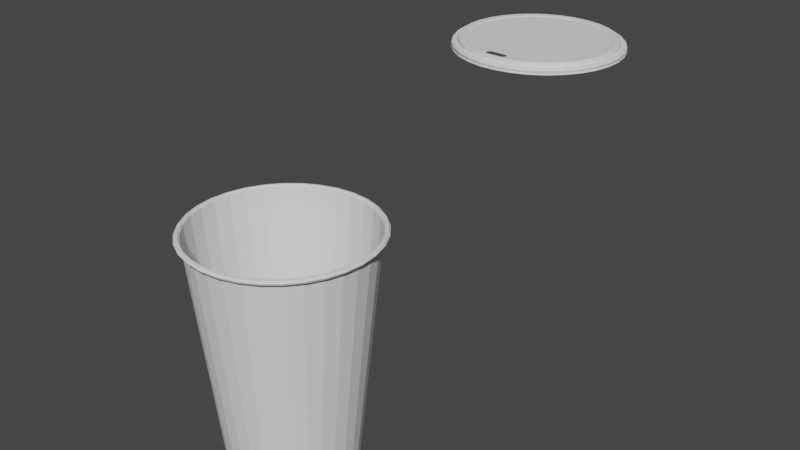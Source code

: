 # Source: CostaCup_V1.0.blend  (saved by Blender 2.92.15; exported with 4.5.12 LTS)
import bpy
from mathutils import Matrix  # noqa: F401  (used for matrix-valued properties, if any)

bpy.ops.wm.read_factory_settings(use_empty=True)
scene = bpy.context.scene
scene.name = 'Scene'

# ---- collections
col_collection = bpy.data.collections.new('Collection'); scene.collection.children.link(col_collection)

# ---- world
world_world = bpy.data.worlds.new('World'); scene.world = world_world
world_world.use_nodes = True; world_world.node_tree.nodes.clear()
_N = world_world.node_tree.nodes; _L = world_world.node_tree.links
n0 = _N.new('ShaderNodeOutputWorld'); n0.name = 'World Output'; n0.location = (300, 300)
n1 = _N.new('ShaderNodeBackground'); n1.name = 'Background'; n1.location = (10, 300)
n1.inputs[0].default_value = (0.05088, 0.05088, 0.05088, 1.0)
_L.new(n1.outputs[0], n0.inputs[0])
n0.is_active_output = True
world_world.color = (0.05088, 0.05088, 0.05088)
world_world.use_sun_shadow = False
world_world.sun_shadow_jitter_overblur = 0.0

# ---- meshes
me_cylinder_001 = bpy.data.meshes.new('Cylinder.001')
me_cylinder_001.from_pydata([(-2.78, 0.7831, -1.645), (-2.78, 1.135, 1.479), (-2.627, 0.7681, -1.645), (-2.558, 1.113, 1.479), (-2.48, 0.7235, -1.645), (-2.345, 1.049, 1.479), (-2.345, 0.6511, -1.645), (-2.149, 0.9439, 1.479), (-2.226, 0.5538, -1.645), (-1.977, 0.8028, 1.479), (-2.129, 0.4351, -1.645), (-1.836, 0.6307, 1.479), (-2.056, 0.2997, -1.645), (-1.731, 0.4344, 1.479), (-2.012, 0.1528, -1.645), (-1.666, 0.2215, 1.479), (-1.997, 5.406e-08, -1.645), (-1.644, -1.344e-08, 1.479), (-2.012, -0.1528, -1.645), (-1.666, -0.2215, 1.479), (-2.056, -0.2997, -1.645), (-1.731, -0.4344, 1.479), (-2.129, -0.4351, -1.645), (-1.836, -0.6307, 1.479), (-2.226, -0.5538, -1.645), (-1.977, -0.8028, 1.479), (-2.345, -0.6511, -1.645), (-2.149, -0.9439, 1.479), (-2.48, -0.7235, -1.645), (-2.345, -1.049, 1.479), (-2.627, -0.7681, -1.645), (-2.558, -1.113, 1.479), (-2.78, -0.7831, -1.645), (-2.78, -1.135, 1.479), (-2.932, -0.7681, -1.645), (-3.001, -1.113, 1.479), (-3.079, -0.7235, -1.645), (-3.214, -1.049, 1.479), (-3.215, -0.6511, -1.645), (-3.41, -0.9439, 1.479), (-3.333, -0.5538, -1.645), (-3.582, -0.8028, 1.479), (-3.431, -0.4351, -1.645), (-3.724, -0.6307, 1.479), (-3.503, -0.2997, -1.645), (-3.829, -0.4344, 1.479), (-3.548, -0.1528, -1.645), (-3.893, -0.2215, 1.479), (-3.563, 7.546e-07, -1.645), (-3.915, 9.971e-07, 1.479), (-3.548, 0.1528, -1.645), (-3.893, 0.2215, 1.479), (-3.503, 0.2997, -1.645), (-3.829, 0.4344, 1.479), (-3.431, 0.4351, -1.645), (-3.724, 0.6307, 1.479), (-3.333, 0.5538, -1.645), (-3.582, 0.8028, 1.479), (-3.215, 0.6511, -1.645), (-3.41, 0.9439, 1.479), (-3.079, 0.7235, -1.645), (-3.214, 1.049, 1.479), (-2.932, 0.7681, -1.645), (-3.001, 1.113, 1.479), (-2.78, 0.8094, -1.645), (-2.622, 0.7938, -1.645), (-2.47, 0.7477, -1.645), (-2.33, 0.673, -1.645), (-2.207, 0.5723, -1.645), (-2.107, 0.4497, -1.645), (-2.032, 0.3097, -1.645), (-1.986, 0.1579, -1.645), (-1.97, 5.887e-08, -1.645), (-1.986, -0.1579, -1.645), (-2.032, -0.3097, -1.645), (-2.107, -0.4497, -1.645), (-2.207, -0.5723, -1.645), (-2.33, -0.673, -1.645), (-2.47, -0.7477, -1.645), (-2.622, -0.7938, -1.645), (-2.78, -0.8094, -1.645), (-2.938, -0.7938, -1.645), (-3.089, -0.7477, -1.645), (-3.229, -0.673, -1.645), (-3.352, -0.5723, -1.645), (-3.453, -0.4497, -1.645), (-3.527, -0.3097, -1.645), (-3.573, -0.1579, -1.645), (-3.589, 7.793e-07, -1.645), (-3.573, 0.1579, -1.645), (-3.527, 0.3097, -1.645), (-3.453, 0.4497, -1.645), (-3.352, 0.5723, -1.645), (-3.229, 0.673, -1.645), (-3.089, 0.7477, -1.645), (-2.938, 0.7938, -1.645), (-2.78, 0.8094, -1.645), (-2.622, 0.7938, -1.645), (-2.47, 0.7477, -1.645), (-2.33, 0.673, -1.645), (-2.207, 0.5723, -1.645), (-2.107, 0.4497, -1.645), (-2.032, 0.3097, -1.645), (-1.986, 0.1579, -1.645), (-1.97, 5.887e-08, -1.645), (-1.986, -0.1579, -1.645), (-2.032, -0.3097, -1.645), (-2.107, -0.4497, -1.645), (-2.207, -0.5723, -1.645), (-2.33, -0.673, -1.645), (-2.47, -0.7477, -1.645), (-2.622, -0.7938, -1.645), (-2.78, -0.8094, -1.645), (-2.938, -0.7938, -1.645), (-3.089, -0.7477, -1.645), (-3.229, -0.673, -1.645), (-3.352, -0.5723, -1.645), (-3.453, -0.4497, -1.645), (-3.527, -0.3097, -1.645), (-3.573, -0.1579, -1.645), (-3.589, 7.793e-07, -1.645), (-3.573, 0.1579, -1.645), (-3.527, 0.3097, -1.645), (-3.453, 0.4497, -1.645), (-3.352, 0.5723, -1.645), (-3.229, 0.673, -1.645), (-3.089, 0.7477, -1.645), (-2.938, 0.7938, -1.645), (-2.78, 0.7628, -1.548), (-2.631, 0.7482, -1.548), (-2.488, 0.7048, -1.548), (-2.356, 0.6343, -1.548), (-2.24, 0.5394, -1.548), (-2.145, 0.4238, -1.548), (-2.075, 0.2919, -1.548), (-2.032, 0.1488, -1.548), (-2.017, 5.676e-08, -1.548), (-2.032, -0.1488, -1.548), (-2.075, -0.2919, -1.548), (-2.145, -0.4238, -1.548), (-2.24, -0.5394, -1.548), (-2.356, -0.6343, -1.548), (-2.488, -0.7048, -1.548), (-2.631, -0.7482, -1.548), (-2.78, -0.7628, -1.548), (-2.928, -0.7482, -1.548), (-3.072, -0.7048, -1.548), (-3.203, -0.6343, -1.548), (-3.319, -0.5394, -1.548), (-3.414, -0.4238, -1.548), (-3.484, -0.2919, -1.548), (-3.528, -0.1488, -1.548), (-3.542, 7.392e-07, -1.548), (-3.528, 0.1488, -1.548), (-3.484, 0.2919, -1.548), (-3.414, 0.4238, -1.548), (-3.319, 0.5394, -1.548), (-3.203, 0.6343, -1.548), (-3.072, 0.7048, -1.548), (-2.928, 0.7482, -1.548), (-2.78, 1.155, 1.5), (-2.554, 1.132, 1.5), (-2.338, 1.067, 1.5), (-2.138, 0.9601, 1.5), (-1.963, 0.8165, 1.5), (-1.82, 0.6415, 1.5), (-1.713, 0.4419, 1.5), (-1.647, 0.2253, 1.5), (-1.625, -1.596e-08, 1.5), (-1.647, -0.2253, 1.5), (-1.713, -0.4419, 1.5), (-1.82, -0.6415, 1.5), (-1.963, -0.8165, 1.5), (-2.138, -0.9601, 1.5), (-2.338, -1.067, 1.5), (-2.554, -1.132, 1.5), (-2.78, -1.155, 1.5), (-3.005, -1.132, 1.5), (-3.222, -1.067, 1.5), (-3.421, -0.9601, 1.5), (-3.596, -0.8165, 1.5), (-3.74, -0.6415, 1.5), (-3.846, -0.4419, 1.5), (-3.912, -0.2253, 1.5), (-3.934, 1.012e-06, 1.5), (-3.912, 0.2253, 1.5), (-3.846, 0.4419, 1.5), (-3.74, 0.6415, 1.5), (-3.596, 0.8165, 1.5), (-3.421, 0.9601, 1.5), (-3.222, 1.067, 1.5), (-3.005, 1.132, 1.5), (-2.78, 1.184, 1.496), (-2.549, 1.162, 1.496), (-2.326, 1.094, 1.496), (-2.122, 0.9848, 1.496), (-1.942, 0.8375, 1.496), (-1.795, 0.658, 1.496), (-1.685, 0.4533, 1.496), (-1.618, 0.2311, 1.496), (-1.595, -2.194e-08, 1.496), (-1.618, -0.2311, 1.496), (-1.685, -0.4533, 1.496), (-1.795, -0.658, 1.496), (-1.942, -0.8375, 1.496), (-2.122, -0.9848, 1.496), (-2.326, -1.094, 1.496), (-2.549, -1.162, 1.496), (-2.78, -1.184, 1.496), (-3.011, -1.162, 1.496), (-3.233, -1.094, 1.496), (-3.438, -0.9848, 1.496), (-3.617, -0.8375, 1.496), (-3.764, -0.658, 1.496), (-3.874, -0.4533, 1.496), (-3.941, -0.2311, 1.496), (-3.964, 1.032e-06, 1.496), (-3.941, 0.2311, 1.496), (-3.874, 0.4533, 1.496), (-3.764, 0.658, 1.496), (-3.617, 0.8375, 1.496), (-3.438, 0.9848, 1.496), (-3.233, 1.094, 1.496), (-3.011, 1.162, 1.496), (-2.78, 1.204, 1.472), (-2.545, 1.18, 1.472), (-2.319, 1.112, 1.472), (-2.111, 1.001, 1.472), (-1.929, 0.851, 1.472), (-1.779, 0.6686, 1.472), (-1.668, 0.4606, 1.472), (-1.599, 0.2348, 1.472), (-1.576, -2.626e-08, 1.472), (-1.599, -0.2348, 1.472), (-1.668, -0.4606, 1.472), (-1.779, -0.6686, 1.472), (-1.929, -0.851, 1.472), (-2.111, -1.001, 1.472), (-2.319, -1.112, 1.472), (-2.545, -1.18, 1.472), (-2.78, -1.204, 1.472), (-3.014, -1.18, 1.472), (-3.24, -1.112, 1.472), (-3.448, -1.001, 1.472), (-3.631, -0.851, 1.472), (-3.78, -0.6686, 1.472), (-3.892, -0.4606, 1.472), (-3.96, -0.2348, 1.472), (-3.983, 1.045e-06, 1.472), (-3.96, 0.2348, 1.472), (-3.892, 0.4606, 1.472), (-3.78, 0.6686, 1.472), (-3.631, 0.851, 1.472), (-3.448, 1.001, 1.472), (-3.24, 1.112, 1.472), (-3.014, 1.18, 1.472), (-2.78, 1.19, 1.447), (-2.548, 1.167, 1.447), (-2.324, 1.099, 1.447), (-2.119, 0.9893, 1.447), (-1.938, 0.8413, 1.447), (-1.79, 0.661, 1.447), (-1.68, 0.4553, 1.447), (-1.613, 0.2321, 1.447), (-1.59, -2.349e-08, 1.447), (-1.613, -0.2321, 1.447), (-1.68, -0.4553, 1.447), (-1.79, -0.661, 1.447), (-1.938, -0.8413, 1.447), (-2.119, -0.9893, 1.447), (-2.324, -1.099, 1.447), (-2.548, -1.167, 1.447), (-2.78, -1.19, 1.447), (-3.012, -1.167, 1.447), (-3.235, -1.099, 1.447), (-3.441, -0.9893, 1.447), (-3.621, -0.8413, 1.447), (-3.769, -0.661, 1.447), (-3.879, -0.4553, 1.447), (-3.947, -0.2321, 1.447), (-3.969, 1.036e-06, 1.447), (-3.947, 0.2321, 1.447), (-3.879, 0.4553, 1.447), (-3.769, 0.661, 1.447), (-3.621, 0.8413, 1.447), (-3.441, 0.9893, 1.447), (-3.235, 1.099, 1.447), (-3.012, 1.167, 1.447), (-2.78, 1.139, 1.435), (-2.557, 1.117, 1.435), (-2.344, 1.053, 1.435), (-2.147, 0.9474, 1.435), (-1.974, 0.8057, 1.435), (-1.832, 0.633, 1.435), (-1.727, 0.436, 1.435), (-1.662, 0.2223, 1.435), (-1.64, -1.282e-08, 1.435), (-1.662, -0.2223, 1.435), (-1.727, -0.436, 1.435), (-1.832, -0.633, 1.435), (-1.974, -0.8057, 1.435), (-2.147, -0.9474, 1.435), (-2.344, -1.053, 1.435), (-2.557, -1.117, 1.435), (-2.78, -1.139, 1.435), (-3.002, -1.117, 1.435), (-3.216, -1.053, 1.435), (-3.413, -0.9474, 1.435), (-3.585, -0.8057, 1.435), (-3.727, -0.633, 1.435), (-3.832, -0.436, 1.435), (-3.897, -0.2223, 1.435), (-3.919, 1.001e-06, 1.435), (-3.897, 0.2223, 1.435), (-3.832, 0.436, 1.435), (-3.727, 0.633, 1.435), (-3.585, 0.8057, 1.435), (-3.413, 0.9474, 1.435), (-3.216, 1.053, 1.435), (-3.002, 1.117, 1.435)], [], [(64, 1, 3, 65), (65, 3, 5, 66), (66, 5, 7, 67), (67, 7, 9, 68), (68, 9, 11, 69), (69, 11, 13, 70), (70, 13, 15, 71), (71, 15, 17, 72), (72, 17, 19, 73), (73, 19, 21, 74), (74, 21, 23, 75), (75, 23, 25, 76), (76, 25, 27, 77), (77, 27, 29, 78), (78, 29, 31, 79), (79, 31, 33, 80), (80, 33, 35, 81), (81, 35, 37, 82), (82, 37, 39, 83), (83, 39, 41, 84), (84, 41, 43, 85), (85, 43, 45, 86), (86, 45, 47, 87), (87, 47, 49, 88), (88, 49, 51, 89), (89, 51, 53, 90), (90, 53, 55, 91), (91, 55, 57, 92), (92, 57, 59, 93), (93, 59, 61, 94), (94, 61, 63, 95), (95, 63, 1, 64), (38, 40, 148, 147), (97, 96, 64, 65), (98, 97, 65, 66), (99, 98, 66, 67), (100, 99, 67, 68), (101, 100, 68, 69), (102, 101, 69, 70), (103, 102, 70, 71), (104, 103, 71, 72), (105, 104, 72, 73), (106, 105, 73, 74), (107, 106, 74, 75), (108, 107, 75, 76), (109, 108, 76, 77), (110, 109, 77, 78), (111, 110, 78, 79), (112, 111, 79, 80), (113, 112, 80, 81), (114, 113, 81, 82), (115, 114, 82, 83), (116, 115, 83, 84), (117, 116, 84, 85), (118, 117, 85, 86), (119, 118, 86, 87), (120, 119, 87, 88), (121, 120, 88, 89), (122, 121, 89, 90), (123, 122, 90, 91), (124, 123, 91, 92), (125, 124, 92, 93), (126, 125, 93, 94), (127, 126, 94, 95), (96, 127, 95, 64), (2, 0, 96, 97), (4, 2, 97, 98), (6, 4, 98, 99), (8, 6, 99, 100), (10, 8, 100, 101), (12, 10, 101, 102), (14, 12, 102, 103), (16, 14, 103, 104), (18, 16, 104, 105), (20, 18, 105, 106), (22, 20, 106, 107), (24, 22, 107, 108), (26, 24, 108, 109), (28, 26, 109, 110), (30, 28, 110, 111), (32, 30, 111, 112), (34, 32, 112, 113), (36, 34, 113, 114), (38, 36, 114, 115), (40, 38, 115, 116), (42, 40, 116, 117), (44, 42, 117, 118), (46, 44, 118, 119), (48, 46, 119, 120), (50, 48, 120, 121), (52, 50, 121, 122), (54, 52, 122, 123), (56, 54, 123, 124), (58, 56, 124, 125), (60, 58, 125, 126), (62, 60, 126, 127), (0, 62, 127, 96), (128, 129, 130, 131, 132, 133, 134, 135, 136, 137, 138, 139, 140, 141, 142, 143, 144, 145, 146, 147, 148, 149, 150, 151, 152, 153, 154, 155, 156, 157, 158, 159), (12, 14, 135, 134), (40, 42, 149, 148), (14, 16, 136, 135), (42, 44, 150, 149), (16, 18, 137, 136), (44, 46, 151, 150), (18, 20, 138, 137), (46, 48, 152, 151), (20, 22, 139, 138), (48, 50, 153, 152), (22, 24, 140, 139), (50, 52, 154, 153), (24, 26, 141, 140), (52, 54, 155, 154), (26, 28, 142, 141), (0, 2, 129, 128), (54, 56, 156, 155), (28, 30, 143, 142), (2, 4, 130, 129), (56, 58, 157, 156), (30, 32, 144, 143), (4, 6, 131, 130), (58, 60, 158, 157), (32, 34, 145, 144), (6, 8, 132, 131), (60, 62, 159, 158), (34, 36, 146, 145), (8, 10, 133, 132), (62, 0, 128, 159), (36, 38, 147, 146), (10, 12, 134, 133), (5, 3, 161, 162), (23, 21, 170, 171), (41, 39, 179, 180), (59, 57, 188, 189), (15, 13, 166, 167), (33, 31, 175, 176), (51, 49, 184, 185), (7, 5, 162, 163), (25, 23, 171, 172), (43, 41, 180, 181), (61, 59, 189, 190), (17, 15, 167, 168), (35, 33, 176, 177), (53, 51, 185, 186), (9, 7, 163, 164), (27, 25, 172, 173), (45, 43, 181, 182), (63, 61, 190, 191), (19, 17, 168, 169), (37, 35, 177, 178), (55, 53, 186, 187), (11, 9, 164, 165), (29, 27, 173, 174), (47, 45, 182, 183), (3, 1, 160, 161), (1, 63, 191, 160), (21, 19, 169, 170), (39, 37, 178, 179), (57, 55, 187, 188), (13, 11, 165, 166), (31, 29, 174, 175), (49, 47, 183, 184), (191, 190, 222, 223), (178, 177, 209, 210), (165, 164, 196, 197), (160, 191, 223, 192), (179, 178, 210, 211), (166, 165, 197, 198), (180, 179, 211, 212), (167, 166, 198, 199), (181, 180, 212, 213), (168, 167, 199, 200), (182, 181, 213, 214), (169, 168, 200, 201), (183, 182, 214, 215), (170, 169, 201, 202), (184, 183, 215, 216), (171, 170, 202, 203), (185, 184, 216, 217), (172, 171, 203, 204), (186, 185, 217, 218), (173, 172, 204, 205), (187, 186, 218, 219), (174, 173, 205, 206), (161, 160, 192, 193), (188, 187, 219, 220), (175, 174, 206, 207), (162, 161, 193, 194), (189, 188, 220, 221), (176, 175, 207, 208), (163, 162, 194, 195), (190, 189, 221, 222), (177, 176, 208, 209), (164, 163, 195, 196), (213, 212, 244, 245), (200, 199, 231, 232), (214, 213, 245, 246), (201, 200, 232, 233), (215, 214, 246, 247), (202, 201, 233, 234), (216, 215, 247, 248), (203, 202, 234, 235), (217, 216, 248, 249), (204, 203, 235, 236), (218, 217, 249, 250), (205, 204, 236, 237), (219, 218, 250, 251), (206, 205, 237, 238), (193, 192, 224, 225), (220, 219, 251, 252), (207, 206, 238, 239), (194, 193, 225, 226), (221, 220, 252, 253), (208, 207, 239, 240), (195, 194, 226, 227), (222, 221, 253, 254), (209, 208, 240, 241), (196, 195, 227, 228), (223, 222, 254, 255), (210, 209, 241, 242), (197, 196, 228, 229), (192, 223, 255, 224), (211, 210, 242, 243), (198, 197, 229, 230), (212, 211, 243, 244), (199, 198, 230, 231), (248, 247, 279, 280), (235, 234, 266, 267), (249, 248, 280, 281), (236, 235, 267, 268), (250, 249, 281, 282), (237, 236, 268, 269), (251, 250, 282, 283), (238, 237, 269, 270), (225, 224, 256, 257), (252, 251, 283, 284), (239, 238, 270, 271), (226, 225, 257, 258), (253, 252, 284, 285), (240, 239, 271, 272), (227, 226, 258, 259), (254, 253, 285, 286), (241, 240, 272, 273), (228, 227, 259, 260), (255, 254, 286, 287), (242, 241, 273, 274), (229, 228, 260, 261), (224, 255, 287, 256), (243, 242, 274, 275), (230, 229, 261, 262), (244, 243, 275, 276), (231, 230, 262, 263), (245, 244, 276, 277), (232, 231, 263, 264), (246, 245, 277, 278), (233, 232, 264, 265), (247, 246, 278, 279), (234, 233, 265, 266), (283, 282, 314, 315), (270, 269, 301, 302), (257, 256, 288, 289), (284, 283, 315, 316), (271, 270, 302, 303), (258, 257, 289, 290), (285, 284, 316, 317), (272, 271, 303, 304), (259, 258, 290, 291), (286, 285, 317, 318), (273, 272, 304, 305), (260, 259, 291, 292), (287, 286, 318, 319), (274, 273, 305, 306), (261, 260, 292, 293), (256, 287, 319, 288), (275, 274, 306, 307), (262, 261, 293, 294), (276, 275, 307, 308), (263, 262, 294, 295), (277, 276, 308, 309), (264, 263, 295, 296), (278, 277, 309, 310), (265, 264, 296, 297), (279, 278, 310, 311), (266, 265, 297, 298), (280, 279, 311, 312), (267, 266, 298, 299), (281, 280, 312, 313), (268, 267, 299, 300), (282, 281, 313, 314), (269, 268, 300, 301)])
_uv = me_cylinder_001.uv_layers.new(name='UVMap')
_uv.uv.foreach_set('vector', [1.0, 0.5, 1.0, 1.0, 0.9688, 1.0, 0.9688, 0.5, 0.9688, 0.5, 0.9688, 1.0, 0.9375, 1.0, 0.9375, 0.5, 0.9375, 0.5, 0.9375, 1.0, 0.9062, 1.0, 0.9062, 0.5, 0.9062, 0.5, 0.9062, 1.0, 0.875, 1.0, 0.875, 0.5, 0.875, 0.5, 0.875, 1.0, 0.8438, 1.0, 0.8438, 0.5, 0.8438, 0.5, 0.8438, 1.0, 0.8125, 1.0, 0.8125, 0.5, 0.8125, 0.5, 0.8125, 1.0, 0.7812, 1.0, 0.7812, 0.5, 0.7812, 0.5, 0.7812, 1.0, 0.75, 1.0, 0.75, 0.5, 0.75, 0.5, 0.75, 1.0, 0.7188, 1.0, 0.7188, 0.5, 0.7188, 0.5, 0.7188, 1.0, 0.6875, 1.0, 0.6875, 0.5, 0.6875, 0.5, 0.6875, 1.0, 0.6562, 1.0, 0.6562, 0.5, 0.6562, 0.5, 0.6562, 1.0, 0.625, 1.0, 0.625, 0.5, 0.625, 0.5, 0.625, 1.0, 0.5938, 1.0, 0.5938, 0.5, 0.5938, 0.5, 0.5938, 1.0, 0.5625, 1.0, 0.5625, 0.5, 0.5625, 0.5, 0.5625, 1.0, 0.5312, 1.0, 0.5312, 0.5, 0.5312, 0.5, 0.5312, 1.0, 0.5, 1.0, 0.5, 0.5, 0.5, 0.5, 0.5, 1.0, 0.4688, 1.0, 0.4688, 0.5, 0.4688, 0.5, 0.4688, 1.0, 0.4375, 1.0, 0.4375, 0.5, 0.4375, 0.5, 0.4375, 1.0, 0.4062, 1.0, 0.4062, 0.5, 0.4062, 0.5, 0.4062, 1.0, 0.375, 1.0, 0.375, 0.5, 0.375, 0.5, 0.375, 1.0, 0.3438, 1.0, 0.3438, 0.5, 0.3438, 0.5, 0.3438, 1.0, 0.3125, 1.0, 0.3125, 0.5, 0.3125, 0.5, 0.3125, 1.0, 0.2812, 1.0, 0.2812, 0.5, 0.2812, 0.5, 0.2812, 1.0, 0.25, 1.0, 0.25, 0.5, 0.25, 0.5, 0.25, 1.0, 0.2188, 1.0, 0.2188, 0.5, 0.2188, 0.5, 0.2188, 1.0, 0.1875, 1.0, 0.1875, 0.5, 0.1875, 0.5, 0.1875, 1.0, 0.1562, 1.0, 0.1562, 0.5, 0.1562, 0.5, 0.1562, 1.0, 0.125, 1.0, 0.125, 0.5, 0.125, 0.5, 0.125, 1.0, 0.09375, 1.0, 0.09375, 0.5, 0.09375, 0.5, 0.09375, 1.0, 0.0625, 1.0, 0.0625, 0.5, 0.0625, 0.5, 0.0625, 1.0, 0.03125, 1.0, 0.03125, 0.5, 0.03125, 0.5, 0.03125, 1.0, 0.0, 1.0, 0.0, 0.5, 0.621, 0.05691, 0.5858, 0.08579, 0.5858, 0.08579, 0.621, 0.05691, 0.7968, 0.4854, 0.75, 0.49, 0.75, 0.49, 0.7968, 0.4854, 0.8418, 0.4717, 0.7968, 0.4854, 0.7968, 0.4854, 0.8418, 0.4717, 0.8833, 0.4496, 0.8418, 0.4717, 0.8418, 0.4717, 0.8833, 0.4496, 0.9197, 0.4197, 0.8833, 0.4496, 0.8833, 0.4496, 0.9197, 0.4197, 0.9496, 0.3833, 0.9197, 0.4197, 0.9197, 0.4197, 0.9496, 0.3833, 0.9717, 0.3418, 0.9496, 0.3833, 0.9496, 0.3833, 0.9717, 0.3418, 0.9854, 0.2968, 0.9717, 0.3418, 0.9717, 0.3418, 0.9854, 0.2968, 0.99, 0.25, 0.9854, 0.2968, 0.9854, 0.2968, 0.99, 0.25, 0.9854, 0.2032, 0.99, 0.25, 0.99, 0.25, 0.9854, 0.2032, 0.9717, 0.1582, 0.9854, 0.2032, 0.9854, 0.2032, 0.9717, 0.1582, 0.9496, 0.1167, 0.9717, 0.1582, 0.9717, 0.1582, 0.9496, 0.1167, 0.9197, 0.08029, 0.9496, 0.1167, 0.9496, 0.1167, 0.9197, 0.08029, 0.8833, 0.05045, 0.9197, 0.08029, 0.9197, 0.08029, 0.8833, 0.05045, 0.8418, 0.02827, 0.8833, 0.05045, 0.8833, 0.05045, 0.8418, 0.02827, 0.7968, 0.01461, 0.8418, 0.02827, 0.8418, 0.02827, 0.7968, 0.01461, 0.75, 0.01, 0.7968, 0.01461, 0.7968, 0.01461, 0.75, 0.01, 0.7032, 0.01461, 0.75, 0.01, 0.75, 0.01, 0.7032, 0.01461, 0.6582, 0.02827, 0.7032, 0.01461, 0.7032, 0.01461, 0.6582, 0.02827, 0.6167, 0.05045, 0.6582, 0.02827, 0.6582, 0.02827, 0.6167, 0.05045, 0.5803, 0.08029, 0.6167, 0.05045, 0.6167, 0.05045, 0.5803, 0.08029, 0.5504, 0.1167, 0.5803, 0.08029, 0.5803, 0.08029, 0.5504, 0.1167, 0.5283, 0.1582, 0.5504, 0.1167, 0.5504, 0.1167, 0.5283, 0.1582, 0.5146, 0.2032, 0.5283, 0.1582, 0.5283, 0.1582, 0.5146, 0.2032, 0.51, 0.25, 0.5146, 0.2032, 0.5146, 0.2032, 0.51, 0.25, 0.5146, 0.2968, 0.51, 0.25, 0.51, 0.25, 0.5146, 0.2968, 0.5283, 0.3418, 0.5146, 0.2968, 0.5146, 0.2968, 0.5283, 0.3418, 0.5504, 0.3833, 0.5283, 0.3418, 0.5283, 0.3418, 0.5504, 0.3833, 0.5803, 0.4197, 0.5504, 0.3833, 0.5504, 0.3833, 0.5803, 0.4197, 0.6167, 0.4496, 0.5803, 0.4197, 0.5803, 0.4197, 0.6167, 0.4496, 0.6582, 0.4717, 0.6167, 0.4496, 0.6167, 0.4496, 0.6582, 0.4717, 0.7032, 0.4854, 0.6582, 0.4717, 0.6582, 0.4717, 0.7032, 0.4854, 0.75, 0.49, 0.7032, 0.4854, 0.7032, 0.4854, 0.75, 0.49, 0.7953, 0.4778, 0.75, 0.4822, 0.75, 0.49, 0.7968, 0.4854, 0.8389, 0.4645, 0.7953, 0.4778, 0.7968, 0.4854, 0.8418, 0.4717, 0.879, 0.4431, 0.8389, 0.4645, 0.8418, 0.4717, 0.8833, 0.4496, 0.9142, 0.4142, 0.879, 0.4431, 0.8833, 0.4496, 0.9197, 0.4197, 0.9431, 0.379, 0.9142, 0.4142, 0.9197, 0.4197, 0.9496, 0.3833, 0.9645, 0.3389, 0.9431, 0.379, 0.9496, 0.3833, 0.9717, 0.3418, 0.9778, 0.2953, 0.9645, 0.3389, 0.9717, 0.3418, 0.9854, 0.2968, 0.9822, 0.25, 0.9778, 0.2953, 0.9854, 0.2968, 0.99, 0.25, 0.9778, 0.2047, 0.9822, 0.25, 0.99, 0.25, 0.9854, 0.2032, 0.9645, 0.1611, 0.9778, 0.2047, 0.9854, 0.2032, 0.9717, 0.1582, 0.9431, 0.121, 0.9645, 0.1611, 0.9717, 0.1582, 0.9496, 0.1167, 0.9142, 0.08579, 0.9431, 0.121, 0.9496, 0.1167, 0.9197, 0.08029, 0.879, 0.05691, 0.9142, 0.08579, 0.9197, 0.08029, 0.8833, 0.05045, 0.8389, 0.03545, 0.879, 0.05691, 0.8833, 0.05045, 0.8418, 0.02827, 0.7953, 0.02224, 0.8389, 0.03545, 0.8418, 0.02827, 0.7968, 0.01461, 0.75, 0.01778, 0.7953, 0.02224, 0.7968, 0.01461, 0.75, 0.01, 0.7047, 0.02224, 0.75, 0.01778, 0.75, 0.01, 0.7032, 0.01461, 0.6611, 0.03545, 0.7047, 0.02224, 0.7032, 0.01461, 0.6582, 0.02827, 0.621, 0.05691, 0.6611, 0.03545, 0.6582, 0.02827, 0.6167, 0.05045, 0.5858, 0.08579, 0.621, 0.05691, 0.6167, 0.05045, 0.5803, 0.08029, 0.5569, 0.121, 0.5858, 0.08579, 0.5803, 0.08029, 0.5504, 0.1167, 0.5355, 0.1611, 0.5569, 0.121, 0.5504, 0.1167, 0.5283, 0.1582, 0.5222, 0.2047, 0.5355, 0.1611, 0.5283, 0.1582, 0.5146, 0.2032, 0.5178, 0.25, 0.5222, 0.2047, 0.5146, 0.2032, 0.51, 0.25, 0.5222, 0.2953, 0.5178, 0.25, 0.51, 0.25, 0.5146, 0.2968, 0.5355, 0.3389, 0.5222, 0.2953, 0.5146, 0.2968, 0.5283, 0.3418, 0.5569, 0.379, 0.5355, 0.3389, 0.5283, 0.3418, 0.5504, 0.3833, 0.5858, 0.4142, 0.5569, 0.379, 0.5504, 0.3833, 0.5803, 0.4197, 0.621, 0.4431, 0.5858, 0.4142, 0.5803, 0.4197, 0.6167, 0.4496, 0.6611, 0.4645, 0.621, 0.4431, 0.6167, 0.4496, 0.6582, 0.4717, 0.7047, 0.4778, 0.6611, 0.4645, 0.6582, 0.4717, 0.7032, 0.4854, 0.75, 0.4822, 0.7047, 0.4778, 0.7032, 0.4854, 0.75, 0.49, 0.75, 0.4822, 0.7953, 0.4778, 0.8389, 0.4645, 0.879, 0.4431, 0.9142, 0.4142, 0.9431, 0.379, 0.9645, 0.3389, 0.9778, 0.2953, 0.9822, 0.25, 0.9778, 0.2047, 0.9645, 0.1611, 0.9431, 0.121, 0.9142, 0.08579, 0.879, 0.05691, 0.8389, 0.03545, 0.7953, 0.02224, 0.75, 0.01778, 0.7047, 0.02224, 0.6611, 0.03545, 0.621, 0.05691, 0.5858, 0.08579, 0.5569, 0.121, 0.5355, 0.1611, 0.5222, 0.2047, 0.5178, 0.25, 0.5222, 0.2953, 0.5355, 0.3389, 0.5569, 0.379, 0.5858, 0.4142, 0.621, 0.4431, 0.6611, 0.4645, 0.7047, 0.4778, 0.9645, 0.3389, 0.9778, 0.2953, 0.9778, 0.2953, 0.9645, 0.3389, 0.5858, 0.08579, 0.5569, 0.121, 0.5569, 0.121, 0.5858, 0.08579, 0.9778, 0.2953, 0.9822, 0.25, 0.9822, 0.25, 0.9778, 0.2953, 0.5569, 0.121, 0.5355, 0.1611, 0.5355, 0.1611, 0.5569, 0.121, 0.9822, 0.25, 0.9778, 0.2047, 0.9778, 0.2047, 0.9822, 0.25, 0.5355, 0.1611, 0.5222, 0.2047, 0.5222, 0.2047, 0.5355, 0.1611, 0.9778, 0.2047, 0.9645, 0.1611, 0.9645, 0.1611, 0.9778, 0.2047, 0.5222, 0.2047, 0.5178, 0.25, 0.5178, 0.25, 0.5222, 0.2047, 0.9645, 0.1611, 0.9431, 0.121, 0.9431, 0.121, 0.9645, 0.1611, 0.5178, 0.25, 0.5222, 0.2953, 0.5222, 0.2953, 0.5178, 0.25, 0.9431, 0.121, 0.9142, 0.08579, 0.9142, 0.08579, 0.9431, 0.121, 0.5222, 0.2953, 0.5355, 0.3389, 0.5355, 0.3389, 0.5222, 0.2953, 0.9142, 0.08579, 0.879, 0.05691, 0.879, 0.05691, 0.9142, 0.08579, 0.5355, 0.3389, 0.5569, 0.379, 0.5569, 0.379, 0.5355, 0.3389, 0.879, 0.05691, 0.8389, 0.03545, 0.8389, 0.03545, 0.879, 0.05691, 0.75, 0.4822, 0.7953, 0.4778, 0.7953, 0.4778, 0.75, 0.4822, 0.5569, 0.379, 0.5858, 0.4142, 0.5858, 0.4142, 0.5569, 0.379, 0.8389, 0.03545, 0.7953, 0.02224, 0.7953, 0.02224, 0.8389, 0.03545, 0.7953, 0.4778, 0.8389, 0.4645, 0.8389, 0.4645, 0.7953, 0.4778, 0.5858, 0.4142, 0.621, 0.4431, 0.621, 0.4431, 0.5858, 0.4142, 0.7953, 0.02224, 0.75, 0.01778, 0.75, 0.01778, 0.7953, 0.02224, 0.8389, 0.4645, 0.879, 0.4431, 0.879, 0.4431, 0.8389, 0.4645, 0.621, 0.4431, 0.6611, 0.4645, 0.6611, 0.4645, 0.621, 0.4431, 0.75, 0.01778, 0.7047, 0.02224, 0.7047, 0.02224, 0.75, 0.01778, 0.879, 0.4431, 0.9142, 0.4142, 0.9142, 0.4142, 0.879, 0.4431, 0.6611, 0.4645, 0.7047, 0.4778, 0.7047, 0.4778, 0.6611, 0.4645, 0.7047, 0.02224, 0.6611, 0.03545, 0.6611, 0.03545, 0.7047, 0.02224, 0.9142, 0.4142, 0.9431, 0.379, 0.9431, 0.379, 0.9142, 0.4142, 0.7047, 0.4778, 0.75, 0.4822, 0.75, 0.4822, 0.7047, 0.4778, 0.6611, 0.03545, 0.621, 0.05691, 0.621, 0.05691, 0.6611, 0.03545, 0.9431, 0.379, 0.9645, 0.3389, 0.9645, 0.3389, 0.9431, 0.379, 0.9375, 1.0, 0.9688, 1.0, 0.9688, 1.0, 0.9375, 1.0, 0.6562, 1.0, 0.6875, 1.0, 0.6875, 1.0, 0.6562, 1.0, 0.375, 1.0, 0.4062, 1.0, 0.4062, 1.0, 0.375, 1.0, 0.09375, 1.0, 0.125, 1.0, 0.125, 1.0, 0.09375, 1.0, 0.7812, 1.0, 0.8125, 1.0, 0.8125, 1.0, 0.7812, 1.0, 0.5, 1.0, 0.5312, 1.0, 0.5312, 1.0, 0.5, 1.0, 0.2188, 1.0, 0.25, 1.0, 0.25, 1.0, 0.2188, 1.0, 0.9062, 1.0, 0.9375, 1.0, 0.9375, 1.0, 0.9062, 1.0, 0.625, 1.0, 0.6562, 1.0, 0.6562, 1.0, 0.625, 1.0, 0.3438, 1.0, 0.375, 1.0, 0.375, 1.0, 0.3438, 1.0, 0.0625, 1.0, 0.09375, 1.0, 0.09375, 1.0, 0.0625, 1.0, 0.75, 1.0, 0.7812, 1.0, 0.7812, 1.0, 0.75, 1.0, 0.4688, 1.0, 0.5, 1.0, 0.5, 1.0, 0.4688, 1.0, 0.1875, 1.0, 0.2188, 1.0, 0.2188, 1.0, 0.1875, 1.0, 0.875, 1.0, 0.9062, 1.0, 0.9062, 1.0, 0.875, 1.0, 0.5938, 1.0, 0.625, 1.0, 0.625, 1.0, 0.5938, 1.0, 0.3125, 1.0, 0.3438, 1.0, 0.3438, 1.0, 0.3125, 1.0, 0.03125, 1.0, 0.0625, 1.0, 0.0625, 1.0, 0.03125, 1.0, 0.7188, 1.0, 0.75, 1.0, 0.75, 1.0, 0.7188, 1.0, 0.4375, 1.0, 0.4688, 1.0, 0.4688, 1.0, 0.4375, 1.0, 0.1562, 1.0, 0.1875, 1.0, 0.1875, 1.0, 0.1562, 1.0, 0.8438, 1.0, 0.875, 1.0, 0.875, 1.0, 0.8438, 1.0, 0.5625, 1.0, 0.5938, 1.0, 0.5938, 1.0, 0.5625, 1.0, 0.2812, 1.0, 0.3125, 1.0, 0.3125, 1.0, 0.2812, 1.0, 0.9688, 1.0, 1.0, 1.0, 1.0, 1.0, 0.9688, 1.0, 0.0, 1.0, 0.03125, 1.0, 0.03125, 1.0, 0.0, 1.0, 0.6875, 1.0, 0.7188, 1.0, 0.7188, 1.0, 0.6875, 1.0, 0.4062, 1.0, 0.4375, 1.0, 0.4375, 1.0, 0.4062, 1.0, 0.125, 1.0, 0.1562, 1.0, 0.1562, 1.0, 0.125, 1.0, 0.8125, 1.0, 0.8438, 1.0, 0.8438, 1.0, 0.8125, 1.0, 0.5312, 1.0, 0.5625, 1.0, 0.5625, 1.0, 0.5312, 1.0, 0.25, 1.0, 0.2812, 1.0, 0.2812, 1.0, 0.25, 1.0, 0.03125, 1.0, 0.0625, 1.0, 0.0625, 1.0, 0.03125, 1.0, 0.4375, 1.0, 0.4688, 1.0, 0.4688, 1.0, 0.4375, 1.0, 0.8438, 1.0, 0.875, 1.0, 0.875, 1.0, 0.8438, 1.0, 0.0, 1.0, 0.03125, 1.0, 0.03125, 1.0, 0.0, 1.0, 0.4062, 1.0, 0.4375, 1.0, 0.4375, 1.0, 0.4062, 1.0, 0.8125, 1.0, 0.8438, 1.0, 0.8438, 1.0, 0.8125, 1.0, 0.375, 1.0, 0.4062, 1.0, 0.4062, 1.0, 0.375, 1.0, 0.7812, 1.0, 0.8125, 1.0, 0.8125, 1.0, 0.7812, 1.0, 0.3438, 1.0, 0.375, 1.0, 0.375, 1.0, 0.3438, 1.0, 0.75, 1.0, 0.7812, 1.0, 0.7812, 1.0, 0.75, 1.0, 0.3125, 1.0, 0.3438, 1.0, 0.3438, 1.0, 0.3125, 1.0, 0.7188, 1.0, 0.75, 1.0, 0.75, 1.0, 0.7188, 1.0, 0.2812, 1.0, 0.3125, 1.0, 0.3125, 1.0, 0.2812, 1.0, 0.6875, 1.0, 0.7188, 1.0, 0.7188, 1.0, 0.6875, 1.0, 0.25, 1.0, 0.2812, 1.0, 0.2812, 1.0, 0.25, 1.0, 0.6562, 1.0, 0.6875, 1.0, 0.6875, 1.0, 0.6562, 1.0, 0.2188, 1.0, 0.25, 1.0, 0.25, 1.0, 0.2188, 1.0, 0.625, 1.0, 0.6562, 1.0, 0.6562, 1.0, 0.625, 1.0, 0.1875, 1.0, 0.2188, 1.0, 0.2188, 1.0, 0.1875, 1.0, 0.5938, 1.0, 0.625, 1.0, 0.625, 1.0, 0.5938, 1.0, 0.1562, 1.0, 0.1875, 1.0, 0.1875, 1.0, 0.1562, 1.0, 0.5625, 1.0, 0.5938, 1.0, 0.5938, 1.0, 0.5625, 1.0, 0.9688, 1.0, 1.0, 1.0, 1.0, 1.0, 0.9688, 1.0, 0.125, 1.0, 0.1562, 1.0, 0.1562, 1.0, 0.125, 1.0, 0.5312, 1.0, 0.5625, 1.0, 0.5625, 1.0, 0.5312, 1.0, 0.9375, 1.0, 0.9688, 1.0, 0.9688, 1.0, 0.9375, 1.0, 0.09375, 1.0, 0.125, 1.0, 0.125, 1.0, 0.09375, 1.0, 0.5, 1.0, 0.5312, 1.0, 0.5312, 1.0, 0.5, 1.0, 0.9062, 1.0, 0.9375, 1.0, 0.9375, 1.0, 0.9062, 1.0, 0.0625, 1.0, 0.09375, 1.0, 0.09375, 1.0, 0.0625, 1.0, 0.4688, 1.0, 0.5, 1.0, 0.5, 1.0, 0.4688, 1.0, 0.875, 1.0, 0.9062, 1.0, 0.9062, 1.0, 0.875, 1.0, 0.3438, 1.0, 0.375, 1.0, 0.375, 1.0, 0.3438, 1.0, 0.75, 1.0, 0.7812, 1.0, 0.7812, 1.0, 0.75, 1.0, 0.3125, 1.0, 0.3438, 1.0, 0.3438, 1.0, 0.3125, 1.0, 0.7188, 1.0, 0.75, 1.0, 0.75, 1.0, 0.7188, 1.0, 0.2812, 1.0, 0.3125, 1.0, 0.3125, 1.0, 0.2812, 1.0, 0.6875, 1.0, 0.7188, 1.0, 0.7188, 1.0, 0.6875, 1.0, 0.25, 1.0, 0.2812, 1.0, 0.2812, 1.0, 0.25, 1.0, 0.6562, 1.0, 0.6875, 1.0, 0.6875, 1.0, 0.6562, 1.0, 0.2188, 1.0, 0.25, 1.0, 0.25, 1.0, 0.2188, 1.0, 0.625, 1.0, 0.6562, 1.0, 0.6562, 1.0, 0.625, 1.0, 0.1875, 1.0, 0.2188, 1.0, 0.2188, 1.0, 0.1875, 1.0, 0.5938, 1.0, 0.625, 1.0, 0.625, 1.0, 0.5938, 1.0, 0.1562, 1.0, 0.1875, 1.0, 0.1875, 1.0, 0.1562, 1.0, 0.5625, 1.0, 0.5938, 1.0, 0.5938, 1.0, 0.5625, 1.0, 0.9688, 1.0, 1.0, 1.0, 1.0, 1.0, 0.9688, 1.0, 0.125, 1.0, 0.1562, 1.0, 0.1562, 1.0, 0.125, 1.0, 0.5312, 1.0, 0.5625, 1.0, 0.5625, 1.0, 0.5312, 1.0, 0.9375, 1.0, 0.9688, 1.0, 0.9688, 1.0, 0.9375, 1.0, 0.09375, 1.0, 0.125, 1.0, 0.125, 1.0, 0.09375, 1.0, 0.5, 1.0, 0.5312, 1.0, 0.5312, 1.0, 0.5, 1.0, 0.9062, 1.0, 0.9375, 1.0, 0.9375, 1.0, 0.9062, 1.0, 0.0625, 1.0, 0.09375, 1.0, 0.09375, 1.0, 0.0625, 1.0, 0.4688, 1.0, 0.5, 1.0, 0.5, 1.0, 0.4688, 1.0, 0.875, 1.0, 0.9062, 1.0, 0.9062, 1.0, 0.875, 1.0, 0.03125, 1.0, 0.0625, 1.0, 0.0625, 1.0, 0.03125, 1.0, 0.4375, 1.0, 0.4688, 1.0, 0.4688, 1.0, 0.4375, 1.0, 0.8438, 1.0, 0.875, 1.0, 0.875, 1.0, 0.8438, 1.0, 0.0, 1.0, 0.03125, 1.0, 0.03125, 1.0, 0.0, 1.0, 0.4062, 1.0, 0.4375, 1.0, 0.4375, 1.0, 0.4062, 1.0, 0.8125, 1.0, 0.8438, 1.0, 0.8438, 1.0, 0.8125, 1.0, 0.375, 1.0, 0.4062, 1.0, 0.4062, 1.0, 0.375, 1.0, 0.7812, 1.0, 0.8125, 1.0, 0.8125, 1.0, 0.7812, 1.0, 0.25, 1.0, 0.2812, 1.0, 0.2812, 1.0, 0.25, 1.0, 0.6562, 1.0, 0.6875, 1.0, 0.6875, 1.0, 0.6562, 1.0, 0.2188, 1.0, 0.25, 1.0, 0.25, 1.0, 0.2188, 1.0, 0.625, 1.0, 0.6562, 1.0, 0.6562, 1.0, 0.625, 1.0, 0.1875, 1.0, 0.2188, 1.0, 0.2188, 1.0, 0.1875, 1.0, 0.5938, 1.0, 0.625, 1.0, 0.625, 1.0, 0.5938, 1.0, 0.1562, 1.0, 0.1875, 1.0, 0.1875, 1.0, 0.1562, 1.0, 0.5625, 1.0, 0.5938, 1.0, 0.5938, 1.0, 0.5625, 1.0, 0.9688, 1.0, 1.0, 1.0, 1.0, 1.0, 0.9688, 1.0, 0.125, 1.0, 0.1562, 1.0, 0.1562, 1.0, 0.125, 1.0, 0.5312, 1.0, 0.5625, 1.0, 0.5625, 1.0, 0.5312, 1.0, 0.9375, 1.0, 0.9688, 1.0, 0.9688, 1.0, 0.9375, 1.0, 0.09375, 1.0, 0.125, 1.0, 0.125, 1.0, 0.09375, 1.0, 0.5, 1.0, 0.5312, 1.0, 0.5312, 1.0, 0.5, 1.0, 0.9062, 1.0, 0.9375, 1.0, 0.9375, 1.0, 0.9062, 1.0, 0.0625, 1.0, 0.09375, 1.0, 0.09375, 1.0, 0.0625, 1.0, 0.4688, 1.0, 0.5, 1.0, 0.5, 1.0, 0.4688, 1.0, 0.875, 1.0, 0.9062, 1.0, 0.9062, 1.0, 0.875, 1.0, 0.03125, 1.0, 0.0625, 1.0, 0.0625, 1.0, 0.03125, 1.0, 0.4375, 1.0, 0.4688, 1.0, 0.4688, 1.0, 0.4375, 1.0, 0.8438, 1.0, 0.875, 1.0, 0.875, 1.0, 0.8438, 1.0, 0.0, 1.0, 0.03125, 1.0, 0.03125, 1.0, 0.0, 1.0, 0.4062, 1.0, 0.4375, 1.0, 0.4375, 1.0, 0.4062, 1.0, 0.8125, 1.0, 0.8438, 1.0, 0.8438, 1.0, 0.8125, 1.0, 0.375, 1.0, 0.4062, 1.0, 0.4062, 1.0, 0.375, 1.0, 0.7812, 1.0, 0.8125, 1.0, 0.8125, 1.0, 0.7812, 1.0, 0.3438, 1.0, 0.375, 1.0, 0.375, 1.0, 0.3438, 1.0, 0.75, 1.0, 0.7812, 1.0, 0.7812, 1.0, 0.75, 1.0, 0.3125, 1.0, 0.3438, 1.0, 0.3438, 1.0, 0.3125, 1.0, 0.7188, 1.0, 0.75, 1.0, 0.75, 1.0, 0.7188, 1.0, 0.2812, 1.0, 0.3125, 1.0, 0.3125, 1.0, 0.2812, 1.0, 0.6875, 1.0, 0.7188, 1.0, 0.7188, 1.0, 0.6875, 1.0, 0.1562, 1.0, 0.1875, 1.0, 0.1875, 1.0, 0.1562, 1.0, 0.5625, 1.0, 0.5938, 1.0, 0.5938, 1.0, 0.5625, 1.0, 0.9688, 1.0, 1.0, 1.0, 1.0, 1.0, 0.9688, 1.0, 0.125, 1.0, 0.1562, 1.0, 0.1562, 1.0, 0.125, 1.0, 0.5312, 1.0, 0.5625, 1.0, 0.5625, 1.0, 0.5312, 1.0, 0.9375, 1.0, 0.9688, 1.0, 0.9688, 1.0, 0.9375, 1.0, 0.09375, 1.0, 0.125, 1.0, 0.125, 1.0, 0.09375, 1.0, 0.5, 1.0, 0.5312, 1.0, 0.5312, 1.0, 0.5, 1.0, 0.9062, 1.0, 0.9375, 1.0, 0.9375, 1.0, 0.9062, 1.0, 0.0625, 1.0, 0.09375, 1.0, 0.09375, 1.0, 0.0625, 1.0, 0.4688, 1.0, 0.5, 1.0, 0.5, 1.0, 0.4688, 1.0, 0.875, 1.0, 0.9062, 1.0, 0.9062, 1.0, 0.875, 1.0, 0.03125, 1.0, 0.0625, 1.0, 0.0625, 1.0, 0.03125, 1.0, 0.4375, 1.0, 0.4688, 1.0, 0.4688, 1.0, 0.4375, 1.0, 0.8438, 1.0, 0.875, 1.0, 0.875, 1.0, 0.8438, 1.0, 0.0, 1.0, 0.03125, 1.0, 0.03125, 1.0, 0.0, 1.0, 0.4062, 1.0, 0.4375, 1.0, 0.4375, 1.0, 0.4062, 1.0, 0.8125, 1.0, 0.8438, 1.0, 0.8438, 1.0, 0.8125, 1.0, 0.375, 1.0, 0.4062, 1.0, 0.4062, 1.0, 0.375, 1.0, 0.7812, 1.0, 0.8125, 1.0, 0.8125, 1.0, 0.7812, 1.0, 0.3438, 1.0, 0.375, 1.0, 0.375, 1.0, 0.3438, 1.0, 0.75, 1.0, 0.7812, 1.0, 0.7812, 1.0, 0.75, 1.0, 0.3125, 1.0, 0.3438, 1.0, 0.3438, 1.0, 0.3125, 1.0, 0.7188, 1.0, 0.75, 1.0, 0.75, 1.0, 0.7188, 1.0, 0.2812, 1.0, 0.3125, 1.0, 0.3125, 1.0, 0.2812, 1.0, 0.6875, 1.0, 0.7188, 1.0, 0.7188, 1.0, 0.6875, 1.0, 0.25, 1.0, 0.2812, 1.0, 0.2812, 1.0, 0.25, 1.0, 0.6562, 1.0, 0.6875, 1.0, 0.6875, 1.0, 0.6562, 1.0, 0.2188, 1.0, 0.25, 1.0, 0.25, 1.0, 0.2188, 1.0, 0.625, 1.0, 0.6562, 1.0, 0.6562, 1.0, 0.625, 1.0, 0.1875, 1.0, 0.2188, 1.0, 0.2188, 1.0, 0.1875, 1.0, 0.5938, 1.0, 0.625, 1.0, 0.625, 1.0, 0.5938, 1.0])
me_cylinder_001.use_remesh_fix_poles = True
me_cylinder_001.use_remesh_preserve_attributes = False
me_cylinder_001.use_mirror_vertex_groups = False
me_cylinder_001.update()
me_cylinder_002 = bpy.data.meshes.new('Cylinder.002')
me_cylinder_002.from_pydata([(-0.08439, 5.859, 0.9885), (0.1055, 5.857, 0.9885), (0.2913, 5.818, 0.9885), (0.4659, 5.744, 0.9885), (0.6226, 5.636, 0.9885), (0.7554, 5.501, 0.9885), (0.8592, 5.342, 0.9885), (0.9299, 5.166, 0.9885), (0.965, 4.979, 0.9885), (0.9629, 4.789, 0.9885), (0.9239, 4.603, 0.9885), (0.8494, 4.429, 0.9885), (0.7422, 4.272, 0.9885), (0.6065, 4.139, 0.9885), (0.4475, 4.035, 0.9885), (0.2649, 4.038, 0.9885), (0.0748, 4.043, 0.9885), (-0.1148, 4.042, 0.9885), (-0.2974, 4.045, 0.9885), (-0.4655, 4.045, 0.9885), (-0.6222, 4.152, 0.9885), (-0.755, 4.288, 0.9885), (-0.8588, 4.447, 0.9885), (-0.9296, 4.623, 0.9885), (-0.9646, 4.81, 0.9885), (-0.9626, 5.0, 0.9885), (-0.9236, 5.185, 0.9885), (-0.849, 5.36, 0.9885), (-0.7418, 5.517, 0.9885), (-0.6062, 5.65, 0.9885), (-0.4472, 5.753, 0.9885), (-0.271, 5.824, 0.9885), (0.1277, 6.06, 0.9337), (-0.1022, 6.062, 0.9337), (0.3527, 6.013, 0.9337), (0.5642, 5.922, 0.9337), (0.754, 5.793, 0.9337), (0.9148, 5.628, 0.9337), (1.04, 5.436, 0.9337), (1.126, 5.222, 0.9337), (1.169, 4.996, 0.9337), (1.166, 4.767, 0.9337), (1.119, 4.542, 0.9337), (1.029, 4.33, 0.9337), (0.8988, 4.14, 0.9337), (0.7345, 3.979, 0.9337), (0.542, 3.854, 0.9337), (0.3286, 3.768, 0.9337), (0.1026, 3.726, 0.9321), (-0.1273, 3.728, 0.9332), (-0.3523, 3.775, 0.9332), (-0.5638, 3.866, 0.9332), (-0.7536, 3.995, 0.9332), (-0.9144, 4.16, 0.9332), (-1.04, 4.352, 0.9332), (-1.126, 4.566, 0.9332), (-1.168, 4.792, 0.9332), (-1.166, 5.022, 0.9332), (-1.118, 5.247, 0.9332), (-1.028, 5.458, 0.9332), (-0.8984, 5.648, 0.9332), (-0.7341, 5.809, 0.9332), (-0.5415, 5.934, 0.9321), (-0.3282, 6.02, 0.9337), (0.1263, 6.047, 0.9468), (-0.1011, 6.049, 0.9468), (0.3487, 6.0, 0.9468), (0.5578, 5.911, 0.9468), (0.7455, 5.783, 0.9468), (0.9045, 5.62, 0.9468), (1.029, 5.43, 0.9468), (1.113, 5.219, 0.9468), (1.155, 4.995, 0.9468), (1.153, 4.768, 0.9468), (1.106, 4.546, 0.9468), (1.017, 4.336, 0.9468), (0.8887, 4.149, 0.9468), (0.7262, 3.99, 0.9468), (0.5358, 3.865, 0.9468), (0.3249, 3.781, 0.9468), (0.1015, 3.739, 0.9468), (-0.1259, 3.741, 0.9468), (-0.3483, 3.788, 0.9468), (-0.5574, 3.877, 0.9464), (-0.7451, 4.006, 0.9464), (-0.9041, 4.168, 0.9464), (-1.028, 4.358, 0.9464), (-1.113, 4.569, 0.9464), (-1.155, 4.793, 0.9464), (-1.153, 5.02, 0.9464), (-1.106, 5.243, 0.9464), (-1.017, 5.452, 0.9464), (-0.8883, 5.639, 0.9468), (-0.7258, 5.798, 0.9468), (-0.5354, 5.923, 0.9468), (-0.3245, 6.007, 0.9468), (0.1245, 6.03, 0.9468), (-0.09962, 6.033, 0.9468), (0.3438, 5.984, 0.9468), (0.5499, 5.896, 0.9468), (0.7349, 5.77, 0.9468), (0.8917, 5.61, 0.9468), (1.014, 5.422, 0.9468), (1.098, 5.214, 0.9468), (1.139, 4.994, 0.9468), (1.137, 4.77, 0.9468), (1.091, 4.55, 0.9468), (1.003, 4.344, 0.9468), (0.8761, 4.159, 0.9468), (0.7159, 4.003, 0.9468), (0.5282, 3.88, 0.9468), (0.3203, 3.797, 0.9468), (0.1, 3.755, 0.9468), (-0.1241, 3.758, 0.9468), (-0.3434, 3.804, 0.9464), (-0.5495, 3.892, 0.9464), (-0.7345, 4.018, 0.9464), (-0.8912, 4.178, 0.9464), (-1.014, 4.366, 0.9464), (-1.097, 4.574, 0.9464), (-1.139, 4.794, 0.9464), (-1.136, 5.018, 0.9464), (-1.09, 5.238, 0.9464), (-1.002, 5.444, 0.9464), (-0.8757, 5.629, 0.9468), (-0.7155, 5.785, 0.9468), (-0.5278, 5.908, 0.9468), (-0.3199, 5.992, 0.9468), (0.1227, 6.014, 0.939), (-0.09818, 6.016, 0.939), (0.3389, 5.969, 0.939), (0.542, 5.882, 0.939), (0.7243, 5.757, 0.939), (0.8788, 5.599, 0.939), (0.9996, 5.414, 0.939), (1.082, 5.21, 0.939), (1.123, 4.992, 0.939), (1.12, 4.772, 0.939), (1.075, 4.555, 0.939), (0.9882, 4.352, 0.939), (0.8635, 4.17, 0.939), (0.7056, 4.015, 0.939), (0.5207, 3.895, 0.939), (0.3157, 3.812, 0.939), (0.0986, 3.772, 0.939), (-0.1223, 3.774, 0.9401), (-0.3384, 3.819, 0.9385), (-0.5416, 3.906, 0.9385), (-0.7239, 4.031, 0.9385), (-0.8784, 4.189, 0.9385), (-0.9992, 4.374, 0.9385), (-1.081, 4.579, 0.9385), (-1.122, 4.796, 0.9385), (-1.12, 5.017, 0.9385), (-1.074, 5.233, 0.9385), (-0.9877, 5.436, 0.9385), (-0.8631, 5.618, 0.9385), (-0.7052, 5.773, 0.9385), (-0.5202, 5.893, 0.939), (-0.3153, 5.976, 0.939), (0.1208, 5.997, 0.939), (-0.09666, 5.999, 0.939), (0.3336, 5.952, 0.939), (0.5336, 5.867, 0.939), (0.7131, 5.744, 0.939), (0.8652, 5.589, 0.939), (0.9841, 5.406, 0.939), (1.065, 5.205, 0.939), (1.105, 4.991, 0.939), (1.103, 4.773, 0.939), (1.058, 4.561, 0.939), (0.9729, 4.361, 0.939), (0.8501, 4.181, 0.939), (0.6947, 4.029, 0.939), (0.5126, 3.91, 0.939), (0.3108, 3.829, 0.939), (0.09707, 3.789, 0.9401), (-0.1204, 3.791, 0.939), (-0.3332, 3.836, 0.939), (-0.5332, 3.921, 0.9385), (-0.7127, 4.044, 0.9385), (-0.8648, 4.2, 0.9385), (-0.9837, 4.382, 0.9385), (-1.065, 4.583, 0.9385), (-1.105, 4.797, 0.9385), (-1.103, 5.015, 0.9385), (-1.058, 5.227, 0.9385), (-0.9725, 5.427, 0.9385), (-0.8497, 5.607, 0.9385), (-0.6943, 5.759, 0.9385), (-0.5122, 5.878, 0.939), (-0.3104, 5.959, 0.939), (0.1198, 5.988, 0.9493), (-0.09585, 5.99, 0.9493), (0.3308, 5.943, 0.9493), (0.5292, 5.859, 0.9493), (0.7072, 5.737, 0.9493), (0.858, 5.583, 0.9493), (0.9759, 5.402, 0.9493), (1.056, 5.202, 0.9493), (1.096, 4.99, 0.9493), (1.094, 4.774, 0.9493), (1.049, 4.563, 0.9493), (0.9648, 4.365, 0.9493), (0.843, 4.187, 0.9493), (0.6889, 4.036, 0.9493), (0.5083, 3.918, 0.9493), (0.3082, 3.838, 0.9505), (0.09627, 3.798, 0.9505), (-0.1194, 3.8, 0.9493), (-0.3304, 3.845, 0.9493), (-0.5288, 3.929, 0.9489), (-0.7068, 4.051, 0.9489), (-0.8576, 4.205, 0.9489), (-0.9755, 4.386, 0.9489), (-1.056, 4.586, 0.9489), (-1.096, 4.798, 0.9489), (-1.093, 5.014, 0.9489), (-1.049, 5.225, 0.9489), (-0.9644, 5.423, 0.9489), (-0.8426, 5.601, 0.9489), (-0.6885, 5.752, 0.9489), (-0.5079, 5.87, 0.9505), (-0.3078, 5.95, 0.9493), (0.1187, 5.978, 0.9886), (-0.095, 5.98, 0.9886), (0.3279, 5.934, 0.9886), (0.5245, 5.85, 0.9886), (0.701, 5.729, 0.9886), (0.8505, 5.577, 0.9886), (0.9673, 5.398, 0.9886), (1.047, 5.199, 0.9886), (1.086, 4.989, 0.9886), (1.084, 4.776, 0.9886), (1.04, 4.566, 0.9886), (0.9563, 4.37, 0.9886), (0.8356, 4.193, 0.9886), (0.6828, 4.044, 0.9886), (0.5038, 3.927, 0.9886), (0.3055, 3.847, 0.9886), (0.09542, 3.808, 0.9886), (-0.1183, 3.81, 0.9897), (-0.3275, 3.854, 0.9897), (-0.5241, 3.938, 0.9881), (-0.7005, 4.059, 0.9881), (-0.8501, 4.211, 0.9881), (-0.9669, 4.39, 0.9881), (-1.047, 4.589, 0.9881), (-1.086, 4.799, 0.9881), (-1.084, 5.013, 0.9881), (-1.04, 5.222, 0.9881), (-0.9558, 5.418, 0.9881), (-0.8352, 5.595, 0.9881), (-0.6824, 5.744, 0.9886), (-0.5034, 5.861, 0.9886), (-0.3051, 5.941, 0.9886), (0.1172, 5.964, 0.9991), (-0.09377, 5.966, 0.9991), (0.3237, 5.921, 0.9991), (0.5177, 5.838, 0.9991), (0.6919, 5.719, 0.9991), (0.8395, 5.568, 0.9991), (0.9548, 5.391, 0.9991), (1.033, 5.195, 0.9991), (1.069, 4.973, 0.9991), (1.065, 4.792, 0.9991), (1.027, 4.571, 0.9991), (0.9439, 4.377, 0.9991), (0.8248, 4.202, 0.9991), (0.674, 4.055, 0.9991), (0.4973, 3.939, 0.9991), (0.3016, 3.861, 0.9991), (0.09419, 3.822, 0.9991), (-0.1168, 3.824, 0.9991), (-0.3233, 3.868, 0.9991), (-0.5173, 3.95, 0.9991), (-0.6915, 4.069, 0.9991), (-0.8391, 4.22, 0.9991), (-0.9544, 4.397, 0.9991), (-1.033, 4.593, 0.9991), (-1.072, 4.8, 0.9991), (-1.07, 5.011, 0.9991), (-1.026, 5.218, 0.9991), (-0.9435, 5.412, 0.9991), (-0.8244, 5.586, 0.9991), (-0.6736, 5.733, 0.9991), (-0.4969, 5.849, 0.9991), (-0.3011, 5.927, 0.9991), (0.1078, 5.878, 0.9991), (-0.08626, 5.88, 0.9991), (0.2977, 5.839, 0.9991), (0.4762, 5.762, 0.9991), (0.6364, 5.653, 0.9991), (0.7721, 5.514, 0.9991), (0.8782, 5.352, 0.9991), (0.9505, 5.171, 0.9991), (0.9865, 4.967, 0.9991), (0.9831, 4.8, 0.9991), (0.9444, 4.597, 0.9991), (0.8682, 4.418, 0.9991), (0.7586, 4.258, 0.9991), (0.6199, 4.122, 0.9991), (0.4574, 4.016, 0.9991), (0.2711, 4.016, 0.9991), (0.07681, 4.019, 0.9986), (-0.1172, 4.022, 0.9991), (-0.3036, 4.022, 0.9991), (-0.4758, 4.026, 0.9991), (-0.636, 4.136, 0.9991), (-0.7718, 4.275, 0.9991), (-0.8778, 4.437, 0.9991), (-0.9502, 4.617, 0.9991), (-0.986, 4.808, 0.9991), (-0.9839, 5.002, 0.9991), (-0.944, 5.192, 0.9991), (-0.8678, 5.37, 0.9991), (-0.7583, 5.531, 0.9991), (-0.6196, 5.666, 0.9991), (-0.4571, 5.772, 0.9991), (-0.277, 5.845, 0.9991), (-1.955, -1.074, 0.5591), (-0.1171, 3.975, 0.9991), (-0.1169, 3.877, 0.9991), (0.08081, 3.974, 0.9987), (0.08929, 3.877, 0.9989), (0.1004, 3.974, 0.9987), (0.1096, 3.971, 0.9988), (0.118, 3.966, 0.9988), (0.1255, 3.96, 0.9988), (0.1316, 3.953, 0.9989), (0.1361, 3.944, 0.9989), (0.1389, 3.935, 0.9989), (0.1398, 3.926, 0.9989), (0.1389, 3.916, 0.999), (0.1361, 3.907, 0.999), (0.1316, 3.898, 0.999), (0.1255, 3.891, 0.999), (0.118, 3.885, 0.999), (0.1096, 3.88, 0.999), (0.1004, 3.878, 0.9989), (-0.125, 3.878, 0.9991), (-0.1342, 3.88, 0.9991), (-0.1427, 3.885, 0.9991), (-0.1501, 3.891, 0.9991), (-0.1562, 3.898, 0.9991), (-0.1607, 3.907, 0.9991), (-0.1635, 3.916, 0.9991), (-0.1645, 3.926, 0.9991), (-0.1635, 3.935, 0.9991), (-0.1607, 3.944, 0.9991), (-0.1562, 3.953, 0.9991), (-0.1501, 3.96, 0.9991), (-0.1427, 3.966, 0.9991), (-0.1342, 3.971, 0.9991), (-0.125, 3.974, 0.9991), (0.1285, 6.068, 0.9186), (-0.1029, 6.07, 0.9186), (0.355, 6.02, 0.9186), (0.5678, 5.929, 0.9186), (0.7588, 5.798, 0.9186), (0.9207, 5.633, 0.9186), (1.047, 5.439, 0.9186), (1.133, 5.225, 0.9186), (1.176, 4.997, 0.9186), (1.174, 4.766, 0.9186), (1.126, 4.539, 0.9186), (1.035, 4.326, 0.9186), (0.9046, 4.135, 0.9186), (0.7392, 3.974, 0.9186), (0.5455, 3.847, 0.917), (0.3307, 3.761, 0.9182), (0.1033, 3.718, 0.9182), (-0.1281, 3.721, 0.9182), (-0.3546, 3.768, 0.9182), (-0.5674, 3.859, 0.9182), (-0.7584, 3.99, 0.9182), (-0.9203, 4.155, 0.9182), (-1.047, 4.349, 0.9182), (-1.133, 4.564, 0.9182), (-1.176, 4.791, 0.9182), (-1.173, 5.022, 0.9182), (-1.126, 5.249, 0.9182), (-1.035, 5.462, 0.9182), (-0.9042, 5.653, 0.9182), (-0.7388, 5.815, 0.9182), (-0.545, 5.941, 0.9182), (-0.3303, 6.027, 0.917), (0.1282, 6.065, 0.9002), (-0.1026, 6.067, 0.8997), (0.3542, 6.017, 0.9002), (0.5665, 5.927, 0.9002), (0.7571, 5.796, 0.9002), (0.9186, 5.631, 0.9002), (1.045, 5.438, 0.9002), (1.131, 5.224, 0.9002), (1.173, 4.997, 0.9002), (1.171, 4.766, 0.9002), (1.123, 4.54, 0.9002), (1.033, 4.328, 0.9002), (0.9025, 4.137, 0.9002), (0.7375, 3.976, 0.9002), (0.5442, 3.849, 0.8997), (0.33, 3.763, 0.8997), (0.103, 3.721, 0.8997), (-0.1278, 3.723, 0.8997), (-0.3538, 3.771, 0.8986), (-0.5661, 3.861, 0.8986), (-0.7567, 3.992, 0.8997), (-0.9182, 4.157, 0.8997), (-1.044, 4.35, 0.8997), (-1.13, 4.564, 0.8997), (-1.173, 4.791, 0.8997), (-1.171, 5.022, 0.8997), (-1.123, 5.248, 0.8997), (-1.032, 5.46, 0.8997), (-0.9021, 5.651, 0.8997), (-0.7371, 5.812, 0.8997), (-0.5438, 5.939, 0.8997), (-0.3295, 6.025, 0.8997), (0.1279, 6.061, 0.8889), (-0.1023, 6.064, 0.8884), (0.3531, 6.014, 0.8889), (0.5648, 5.924, 0.8889), (0.7548, 5.794, 0.8889), (0.9159, 5.629, 0.8889), (1.042, 5.436, 0.8889), (1.127, 5.223, 0.8889), (1.17, 4.997, 0.8889), (1.167, 4.766, 0.8889), (1.12, 4.541, 0.8889), (1.03, 4.329, 0.8889), (0.8999, 4.139, 0.8889), (0.7353, 3.978, 0.8889), (0.5426, 3.853, 0.8884), (0.329, 3.767, 0.8884), (0.1027, 3.724, 0.8884), (-0.1274, 3.727, 0.8873), (-0.3527, 3.774, 0.8889), (-0.5644, 3.864, 0.8889), (-0.7544, 3.994, 0.8884), (-0.9154, 4.159, 0.8884), (-1.041, 4.352, 0.8884), (-1.127, 4.565, 0.8884), (-1.17, 4.792, 0.8884), (-1.167, 5.022, 0.8884), (-1.12, 5.247, 0.8884), (-1.029, 5.459, 0.8884), (-0.8994, 5.649, 0.8884), (-0.7349, 5.81, 0.8884), (-0.5422, 5.936, 0.8884), (-0.3286, 6.021, 0.8884), (0.1282, 6.064, 0.8831), (-0.1026, 6.067, 0.8815), (0.354, 6.017, 0.8831), (0.5662, 5.926, 0.8831), (0.7567, 5.796, 0.8831), (0.9181, 5.631, 0.8831), (1.044, 5.438, 0.8831), (1.13, 5.224, 0.8831), (1.173, 4.997, 0.8831), (1.17, 4.766, 0.8831), (1.123, 4.54, 0.8831), (1.032, 4.328, 0.8831), (0.9021, 4.138, 0.8831), (0.7372, 3.976, 0.8831), (0.5439, 3.85, 0.8815), (0.3298, 3.764, 0.8827), (0.103, 3.721, 0.8827), (-0.1278, 3.724, 0.8815), (-0.3536, 3.771, 0.8831), (-0.5658, 3.862, 0.8815), (-0.7563, 3.992, 0.8827), (-0.9177, 4.157, 0.8827), (-1.044, 4.35, 0.8827), (-1.13, 4.564, 0.8827), (-1.172, 4.791, 0.8827), (-1.17, 5.022, 0.8827), (-1.123, 5.248, 0.8827), (-1.032, 5.46, 0.8827), (-0.9017, 5.651, 0.8827), (-0.7367, 5.812, 0.8827), (-0.5435, 5.938, 0.8827), (-0.3294, 6.024, 0.8827), (0.1286, 6.068, 0.8671), (-0.1029, 6.071, 0.8655), (0.3553, 6.021, 0.8671), (0.5683, 5.93, 0.8671), (0.7594, 5.799, 0.8671), (0.9214, 5.634, 0.8671), (1.048, 5.44, 0.8671), (1.134, 5.225, 0.8671), (1.177, 4.997, 0.8671), (1.175, 4.766, 0.8671), (1.127, 4.539, 0.8671), (1.036, 4.326, 0.8671), (0.9053, 4.135, 0.8671), (0.7398, 3.973, 0.8671), (0.5459, 3.846, 0.8655), (0.331, 3.76, 0.8667), (0.1034, 3.717, 0.8667), (-0.1282, 3.72, 0.8655), (-0.3548, 3.767, 0.8671), (-0.5678, 3.858, 0.8655), (-0.759, 3.989, 0.8667), (-0.921, 4.154, 0.8667), (-1.048, 4.348, 0.8667), (-1.134, 4.563, 0.8667), (-1.177, 4.791, 0.8667), (-1.174, 5.022, 0.8667), (-1.127, 5.249, 0.8667), (-1.036, 5.462, 0.8667), (-0.9049, 5.653, 0.8667), (-0.7394, 5.815, 0.8667), (-0.5455, 5.942, 0.8667), (-0.3306, 6.028, 0.8667)], [], [(1, 0, 31, 30, 29, 28, 27, 26, 25, 24, 23, 22, 21, 20, 19, 18, 17, 16, 15, 14, 13, 12, 11, 10, 9, 8, 7, 6, 5, 4, 3, 2), (65, 64, 32, 33), (64, 66, 34, 32), (66, 67, 35, 34), (67, 68, 36, 35), (68, 69, 37, 36), (69, 70, 38, 37), (70, 71, 39, 38), (71, 72, 40, 39), (72, 73, 41, 40), (73, 74, 42, 41), (74, 75, 43, 42), (75, 76, 44, 43), (76, 77, 45, 44), (77, 78, 46, 45), (78, 79, 47, 46), (79, 80, 48, 47), (80, 81, 49, 48), (81, 82, 50, 49), (82, 83, 51, 50), (83, 84, 52, 51), (84, 85, 53, 52), (85, 86, 54, 53), (86, 87, 55, 54), (87, 88, 56, 55), (88, 89, 57, 56), (89, 90, 58, 57), (90, 91, 59, 58), (91, 92, 60, 59), (92, 93, 61, 60), (93, 94, 62, 61), (94, 95, 63, 62), (95, 65, 33, 63), (97, 96, 64, 65), (96, 98, 66, 64), (98, 99, 67, 66), (99, 100, 68, 67), (100, 101, 69, 68), (101, 102, 70, 69), (102, 103, 71, 70), (103, 104, 72, 71), (104, 105, 73, 72), (105, 106, 74, 73), (106, 107, 75, 74), (107, 108, 76, 75), (108, 109, 77, 76), (109, 110, 78, 77), (110, 111, 79, 78), (111, 112, 80, 79), (112, 113, 81, 80), (113, 114, 82, 81), (114, 115, 83, 82), (115, 116, 84, 83), (116, 117, 85, 84), (117, 118, 86, 85), (118, 119, 87, 86), (119, 120, 88, 87), (120, 121, 89, 88), (121, 122, 90, 89), (122, 123, 91, 90), (123, 124, 92, 91), (124, 125, 93, 92), (125, 126, 94, 93), (126, 127, 95, 94), (127, 97, 65, 95), (129, 128, 96, 97), (128, 130, 98, 96), (130, 131, 99, 98), (131, 132, 100, 99), (132, 133, 101, 100), (133, 134, 102, 101), (134, 135, 103, 102), (135, 136, 104, 103), (136, 137, 105, 104), (137, 138, 106, 105), (138, 139, 107, 106), (139, 140, 108, 107), (140, 141, 109, 108), (141, 142, 110, 109), (142, 143, 111, 110), (143, 144, 112, 111), (144, 145, 113, 112), (145, 146, 114, 113), (146, 147, 115, 114), (147, 148, 116, 115), (148, 149, 117, 116), (149, 150, 118, 117), (150, 151, 119, 118), (151, 152, 120, 119), (152, 153, 121, 120), (153, 154, 122, 121), (154, 155, 123, 122), (155, 156, 124, 123), (156, 157, 125, 124), (157, 158, 126, 125), (158, 159, 127, 126), (159, 129, 97, 127), (161, 160, 128, 129), (160, 162, 130, 128), (162, 163, 131, 130), (163, 164, 132, 131), (164, 165, 133, 132), (165, 166, 134, 133), (166, 167, 135, 134), (167, 168, 136, 135), (168, 169, 137, 136), (169, 170, 138, 137), (170, 171, 139, 138), (171, 172, 140, 139), (172, 173, 141, 140), (173, 174, 142, 141), (174, 175, 143, 142), (175, 176, 144, 143), (176, 177, 145, 144), (177, 178, 146, 145), (178, 179, 147, 146), (179, 180, 148, 147), (180, 181, 149, 148), (181, 182, 150, 149), (182, 183, 151, 150), (183, 184, 152, 151), (184, 185, 153, 152), (185, 186, 154, 153), (186, 187, 155, 154), (187, 188, 156, 155), (188, 189, 157, 156), (189, 190, 158, 157), (190, 191, 159, 158), (191, 161, 129, 159), (193, 192, 160, 161), (192, 194, 162, 160), (194, 195, 163, 162), (195, 196, 164, 163), (196, 197, 165, 164), (197, 198, 166, 165), (198, 199, 167, 166), (199, 200, 168, 167), (200, 201, 169, 168), (201, 202, 170, 169), (202, 203, 171, 170), (203, 204, 172, 171), (204, 205, 173, 172), (205, 206, 174, 173), (206, 207, 175, 174), (207, 208, 176, 175), (208, 209, 177, 176), (209, 210, 178, 177), (210, 211, 179, 178), (211, 212, 180, 179), (212, 213, 181, 180), (213, 214, 182, 181), (214, 215, 183, 182), (215, 216, 184, 183), (216, 217, 185, 184), (217, 218, 186, 185), (218, 219, 187, 186), (219, 220, 188, 187), (220, 221, 189, 188), (221, 222, 190, 189), (222, 223, 191, 190), (223, 193, 161, 191), (225, 224, 192, 193), (224, 226, 194, 192), (226, 227, 195, 194), (227, 228, 196, 195), (228, 229, 197, 196), (229, 230, 198, 197), (230, 231, 199, 198), (231, 232, 200, 199), (232, 233, 201, 200), (233, 234, 202, 201), (234, 235, 203, 202), (235, 236, 204, 203), (236, 237, 205, 204), (237, 238, 206, 205), (238, 239, 207, 206), (239, 240, 208, 207), (240, 241, 209, 208), (241, 242, 210, 209), (242, 243, 211, 210), (243, 244, 212, 211), (244, 245, 213, 212), (245, 246, 214, 213), (246, 247, 215, 214), (247, 248, 216, 215), (248, 249, 217, 216), (249, 250, 218, 217), (250, 251, 219, 218), (251, 252, 220, 219), (252, 253, 221, 220), (253, 254, 222, 221), (254, 255, 223, 222), (255, 225, 193, 223), (257, 256, 224, 225), (256, 258, 226, 224), (258, 259, 227, 226), (259, 260, 228, 227), (260, 261, 229, 228), (261, 262, 230, 229), (262, 263, 231, 230), (263, 264, 232, 231), (264, 265, 233, 232), (265, 266, 234, 233), (266, 267, 235, 234), (267, 268, 236, 235), (268, 269, 237, 236), (269, 270, 238, 237), (270, 271, 239, 238), (271, 272, 240, 239), (272, 273, 241, 240), (273, 274, 242, 241), (274, 275, 243, 242), (275, 276, 244, 243), (276, 277, 245, 244), (277, 278, 246, 245), (278, 279, 247, 246), (279, 280, 248, 247), (280, 281, 249, 248), (281, 282, 250, 249), (282, 283, 251, 250), (283, 284, 252, 251), (284, 285, 253, 252), (285, 286, 254, 253), (286, 287, 255, 254), (287, 257, 225, 255), (289, 288, 256, 257), (288, 290, 258, 256), (290, 291, 259, 258), (291, 292, 260, 259), (292, 293, 261, 260), (293, 294, 262, 261), (294, 295, 263, 262), (295, 296, 264, 263), (296, 297, 265, 264), (297, 298, 266, 265), (298, 299, 267, 266), (299, 300, 268, 267), (300, 301, 269, 268), (301, 302, 270, 269), (302, 303, 271, 270), (303, 304, 323, 325, 326, 327, 328, 329, 330, 331, 332, 333, 334, 335, 336, 337, 338, 339, 324, 272, 271), (304, 305, 321, 323), (305, 306, 274, 273, 322, 340, 341, 342, 343, 344, 345, 346, 347, 348, 349, 350, 351, 352, 353, 354, 321), (306, 307, 275, 274), (307, 308, 276, 275), (308, 309, 277, 276), (309, 310, 278, 277), (310, 311, 279, 278), (311, 312, 280, 279), (312, 313, 281, 280), (313, 314, 282, 281), (314, 315, 283, 282), (315, 316, 284, 283), (316, 317, 285, 284), (317, 318, 286, 285), (318, 319, 287, 286), (319, 289, 257, 287), (0, 1, 288, 289), (1, 2, 290, 288), (2, 3, 291, 290), (3, 4, 292, 291), (4, 5, 293, 292), (5, 6, 294, 293), (6, 7, 295, 294), (7, 8, 296, 295), (8, 9, 297, 296), (9, 10, 298, 297), (10, 11, 299, 298), (11, 12, 300, 299), (12, 13, 301, 300), (13, 14, 302, 301), (14, 15, 303, 302), (15, 16, 304, 303), (16, 17, 305, 304), (17, 18, 306, 305), (18, 19, 307, 306), (19, 20, 308, 307), (20, 21, 309, 308), (21, 22, 310, 309), (22, 23, 311, 310), (23, 24, 312, 311), (24, 25, 313, 312), (25, 26, 314, 313), (26, 27, 315, 314), (27, 28, 316, 315), (28, 29, 317, 316), (29, 30, 318, 317), (30, 31, 319, 318), (31, 0, 289, 319), (36, 37, 360, 359), (62, 63, 386, 385), (49, 50, 373, 372), (324, 322, 273, 272), (35, 36, 359, 358), (63, 33, 356, 386), (50, 51, 374, 373), (37, 38, 361, 360), (51, 52, 375, 374), (38, 39, 362, 361), (52, 53, 376, 375), (39, 40, 363, 362), (53, 54, 377, 376), (40, 41, 364, 363), (54, 55, 378, 377), (41, 42, 365, 364), (55, 56, 379, 378), (42, 43, 366, 365), (56, 57, 380, 379), (43, 44, 367, 366), (57, 58, 381, 380), (44, 45, 368, 367), (58, 59, 382, 381), (45, 46, 369, 368), (33, 32, 355, 356), (59, 60, 383, 382), (46, 47, 370, 369), (32, 34, 357, 355), (60, 61, 384, 383), (47, 48, 371, 370), (34, 35, 358, 357), (61, 62, 385, 384), (48, 49, 372, 371), (384, 385, 417, 416), (371, 372, 404, 403), (358, 359, 391, 390), (385, 386, 418, 417), (372, 373, 405, 404), (359, 360, 392, 391), (386, 356, 388, 418), (373, 374, 406, 405), (360, 361, 393, 392), (356, 355, 387, 388), (374, 375, 407, 406), (361, 362, 394, 393), (375, 376, 408, 407), (362, 363, 395, 394), (355, 357, 389, 387), (376, 377, 409, 408), (363, 364, 396, 395), (377, 378, 410, 409), (364, 365, 397, 396), (378, 379, 411, 410), (365, 366, 398, 397), (379, 380, 412, 411), (366, 367, 399, 398), (380, 381, 413, 412), (367, 368, 400, 399), (381, 382, 414, 413), (368, 369, 401, 400), (382, 383, 415, 414), (369, 370, 402, 401), (383, 384, 416, 415), (370, 371, 403, 402), (357, 358, 390, 389), (413, 414, 446, 445), (400, 401, 433, 432), (388, 387, 419, 420), (414, 415, 447, 446), (401, 402, 434, 433), (387, 389, 421, 419), (415, 416, 448, 447), (402, 403, 435, 434), (389, 390, 422, 421), (416, 417, 449, 448), (403, 404, 436, 435), (390, 391, 423, 422), (417, 418, 450, 449), (404, 405, 437, 436), (391, 392, 424, 423), (418, 388, 420, 450), (405, 406, 438, 437), (392, 393, 425, 424), (406, 407, 439, 438), (393, 394, 426, 425), (407, 408, 440, 439), (394, 395, 427, 426), (408, 409, 441, 440), (395, 396, 428, 427), (409, 410, 442, 441), (396, 397, 429, 428), (410, 411, 443, 442), (397, 398, 430, 429), (411, 412, 444, 443), (398, 399, 431, 430), (412, 413, 445, 444), (399, 400, 432, 431), (421, 422, 454, 453), (448, 449, 481, 480), (435, 436, 468, 467), (422, 423, 455, 454), (449, 450, 482, 481), (436, 437, 469, 468), (423, 424, 456, 455), (450, 420, 452, 482), (437, 438, 470, 469), (424, 425, 457, 456), (438, 439, 471, 470), (425, 426, 458, 457), (439, 440, 472, 471), (426, 427, 459, 458), (440, 441, 473, 472), (427, 428, 460, 459), (441, 442, 474, 473), (428, 429, 461, 460), (442, 443, 475, 474), (429, 430, 462, 461), (443, 444, 476, 475), (430, 431, 463, 462), (444, 445, 477, 476), (431, 432, 464, 463), (445, 446, 478, 477), (432, 433, 465, 464), (420, 419, 451, 452), (446, 447, 479, 478), (433, 434, 466, 465), (419, 421, 453, 451), (447, 448, 480, 479), (434, 435, 467, 466), (456, 457, 489, 488), (470, 471, 503, 502), (457, 458, 490, 489), (471, 472, 504, 503), (458, 459, 491, 490), (472, 473, 505, 504), (459, 460, 492, 491), (473, 474, 506, 505), (460, 461, 493, 492), (474, 475, 507, 506), (461, 462, 494, 493), (475, 476, 508, 507), (462, 463, 495, 494), (476, 477, 509, 508), (463, 464, 496, 495), (477, 478, 510, 509), (464, 465, 497, 496), (452, 451, 483, 484), (478, 479, 511, 510), (465, 466, 498, 497), (451, 453, 485, 483), (479, 480, 512, 511), (466, 467, 499, 498), (453, 454, 486, 485), (480, 481, 513, 512), (467, 468, 500, 499), (454, 455, 487, 486), (481, 482, 514, 513), (468, 469, 501, 500), (455, 456, 488, 487), (482, 452, 484, 514), (469, 470, 502, 501)])
_uv = me_cylinder_002.uv_layers.new(name='UVMap')
_uv.uv.foreach_set('vector', [0.2914, 0.4582, 0.25, 0.4623, 0.2086, 0.4582, 0.1688, 0.4461, 0.1321, 0.4265, 0.0999, 0.4001, 0.0735, 0.3679, 0.05389, 0.3312, 0.04181, 0.2914, 0.03773, 0.25, 0.04181, 0.2086, 0.05389, 0.1688, 0.0735, 0.1321, 0.0999, 0.0999, 0.1321, 0.0735, 0.1688, 0.05389, 0.2086, 0.04181, 0.25, 0.03773, 0.2914, 0.04181, 0.3312, 0.05389, 0.3679, 0.0735, 0.4001, 0.0999, 0.4265, 0.1321, 0.4461, 0.1688, 0.4582, 0.2086, 0.4623, 0.25, 0.4582, 0.2914, 0.4461, 0.3312, 0.4265, 0.3679, 0.4001, 0.4001, 0.3679, 0.4265, 0.3312, 0.4461, 0.25, 0.4858, 0.296, 0.4812, 0.2968, 0.4854, 0.25, 0.49, 0.296, 0.4812, 0.3402, 0.4678, 0.3418, 0.4717, 0.2968, 0.4854, 0.3402, 0.4678, 0.381, 0.446, 0.3833, 0.4496, 0.3418, 0.4717, 0.381, 0.446, 0.4167, 0.4167, 0.4197, 0.4197, 0.3833, 0.4496, 0.4167, 0.4167, 0.446, 0.381, 0.4496, 0.3833, 0.4197, 0.4197, 0.446, 0.381, 0.4678, 0.3402, 0.4717, 0.3418, 0.4496, 0.3833, 0.4678, 0.3402, 0.4812, 0.296, 0.4854, 0.2968, 0.4717, 0.3418, 0.4812, 0.296, 0.4858, 0.25, 0.49, 0.25, 0.4854, 0.2968, 0.4858, 0.25, 0.4812, 0.204, 0.4854, 0.2032, 0.49, 0.25, 0.4812, 0.204, 0.4678, 0.1598, 0.4717, 0.1582, 0.4854, 0.2032, 0.4678, 0.1598, 0.446, 0.119, 0.4496, 0.1167, 0.4717, 0.1582, 0.446, 0.119, 0.4167, 0.08329, 0.4197, 0.08029, 0.4496, 0.1167, 0.4167, 0.08329, 0.381, 0.05396, 0.3833, 0.05045, 0.4197, 0.08029, 0.381, 0.05396, 0.3402, 0.03218, 0.3418, 0.02827, 0.3833, 0.05045, 0.3402, 0.03218, 0.296, 0.01876, 0.2968, 0.01461, 0.3418, 0.02827, 0.296, 0.01876, 0.25, 0.01423, 0.25, 0.01, 0.2968, 0.01461, 0.25, 0.01423, 0.204, 0.01876, 0.2032, 0.01461, 0.25, 0.01, 0.204, 0.01876, 0.1598, 0.03218, 0.1582, 0.02827, 0.2032, 0.01461, 0.1598, 0.03218, 0.119, 0.05397, 0.1167, 0.05045, 0.1582, 0.02827, 0.119, 0.05397, 0.08329, 0.08329, 0.08029, 0.08029, 0.1167, 0.05045, 0.08329, 0.08329, 0.05396, 0.119, 0.05045, 0.1167, 0.08029, 0.08029, 0.05396, 0.119, 0.03218, 0.1598, 0.02827, 0.1582, 0.05045, 0.1167, 0.03218, 0.1598, 0.01876, 0.204, 0.01461, 0.2032, 0.02827, 0.1582, 0.01876, 0.204, 0.01423, 0.25, 0.01, 0.25, 0.01461, 0.2032, 0.01423, 0.25, 0.01876, 0.296, 0.01461, 0.2968, 0.01, 0.25, 0.01876, 0.296, 0.03218, 0.3402, 0.02827, 0.3418, 0.01461, 0.2968, 0.03218, 0.3402, 0.05397, 0.381, 0.05045, 0.3833, 0.02827, 0.3418, 0.05397, 0.381, 0.08329, 0.4167, 0.08029, 0.4197, 0.05045, 0.3833, 0.08329, 0.4167, 0.119, 0.446, 0.1167, 0.4496, 0.08029, 0.4197, 0.119, 0.446, 0.1598, 0.4678, 0.1582, 0.4717, 0.1167, 0.4496, 0.1598, 0.4678, 0.204, 0.4812, 0.2032, 0.4854, 0.1582, 0.4717, 0.204, 0.4812, 0.25, 0.4858, 0.25, 0.49, 0.2032, 0.4854, 0.25, 0.4824, 0.2953, 0.478, 0.296, 0.4812, 0.25, 0.4858, 0.2953, 0.478, 0.3389, 0.4647, 0.3402, 0.4678, 0.296, 0.4812, 0.3389, 0.4647, 0.3791, 0.4433, 0.381, 0.446, 0.3402, 0.4678, 0.3791, 0.4433, 0.4143, 0.4143, 0.4167, 0.4167, 0.381, 0.446, 0.4143, 0.4143, 0.4433, 0.3791, 0.446, 0.381, 0.4167, 0.4167, 0.4433, 0.3791, 0.4647, 0.3389, 0.4678, 0.3402, 0.446, 0.381, 0.4647, 0.3389, 0.478, 0.2953, 0.4812, 0.296, 0.4678, 0.3402, 0.478, 0.2953, 0.4824, 0.25, 0.4858, 0.25, 0.4812, 0.296, 0.4824, 0.25, 0.478, 0.2047, 0.4812, 0.204, 0.4858, 0.25, 0.478, 0.2047, 0.4647, 0.1611, 0.4678, 0.1598, 0.4812, 0.204, 0.4647, 0.1611, 0.4433, 0.1209, 0.446, 0.119, 0.4678, 0.1598, 0.4433, 0.1209, 0.4143, 0.08565, 0.4167, 0.08329, 0.446, 0.119, 0.4143, 0.08565, 0.3791, 0.05675, 0.381, 0.05396, 0.4167, 0.08329, 0.3791, 0.05675, 0.3389, 0.03527, 0.3402, 0.03218, 0.381, 0.05396, 0.3389, 0.03527, 0.2953, 0.02204, 0.296, 0.01876, 0.3402, 0.03218, 0.2953, 0.02204, 0.25, 0.01758, 0.25, 0.01423, 0.296, 0.01876, 0.25, 0.01758, 0.2047, 0.02204, 0.204, 0.01876, 0.25, 0.01423, 0.2047, 0.02204, 0.1611, 0.03527, 0.1598, 0.03218, 0.204, 0.01876, 0.1611, 0.03527, 0.1209, 0.05675, 0.119, 0.05397, 0.1598, 0.03218, 0.1209, 0.05675, 0.08565, 0.08565, 0.08329, 0.08329, 0.119, 0.05397, 0.08565, 0.08565, 0.05675, 0.1209, 0.05396, 0.119, 0.08329, 0.08329, 0.05675, 0.1209, 0.03527, 0.1611, 0.03218, 0.1598, 0.05396, 0.119, 0.03527, 0.1611, 0.02204, 0.2047, 0.01876, 0.204, 0.03218, 0.1598, 0.02204, 0.2047, 0.01758, 0.25, 0.01423, 0.25, 0.01876, 0.204, 0.01758, 0.25, 0.02204, 0.2953, 0.01876, 0.296, 0.01423, 0.25, 0.02204, 0.2953, 0.03527, 0.3389, 0.03218, 0.3402, 0.01876, 0.296, 0.03527, 0.3389, 0.05675, 0.3791, 0.05397, 0.381, 0.03218, 0.3402, 0.05675, 0.3791, 0.08565, 0.4143, 0.08329, 0.4167, 0.05397, 0.381, 0.08565, 0.4143, 0.1209, 0.4433, 0.119, 0.446, 0.08329, 0.4167, 0.1209, 0.4433, 0.1611, 0.4647, 0.1598, 0.4678, 0.119, 0.446, 0.1611, 0.4647, 0.2047, 0.478, 0.204, 0.4812, 0.1598, 0.4678, 0.2047, 0.478, 0.25, 0.4824, 0.25, 0.4858, 0.204, 0.4812, 0.25, 0.4791, 0.2947, 0.4747, 0.2953, 0.478, 0.25, 0.4824, 0.2947, 0.4747, 0.3377, 0.4616, 0.3389, 0.4647, 0.2953, 0.478, 0.3377, 0.4616, 0.3773, 0.4405, 0.3791, 0.4433, 0.3389, 0.4647, 0.3773, 0.4405, 0.412, 0.412, 0.4143, 0.4143, 0.3791, 0.4433, 0.412, 0.412, 0.4405, 0.3773, 0.4433, 0.3791, 0.4143, 0.4143, 0.4405, 0.3773, 0.4616, 0.3377, 0.4647, 0.3389, 0.4433, 0.3791, 0.4616, 0.3377, 0.4747, 0.2947, 0.478, 0.2953, 0.4647, 0.3389, 0.4747, 0.2947, 0.4791, 0.25, 0.4824, 0.25, 0.478, 0.2953, 0.4791, 0.25, 0.4747, 0.2053, 0.478, 0.2047, 0.4824, 0.25, 0.4747, 0.2053, 0.4616, 0.1623, 0.4647, 0.1611, 0.478, 0.2047, 0.4616, 0.1623, 0.4405, 0.1227, 0.4433, 0.1209, 0.4647, 0.1611, 0.4405, 0.1227, 0.412, 0.08802, 0.4143, 0.08565, 0.4433, 0.1209, 0.412, 0.08802, 0.3773, 0.05953, 0.3791, 0.05675, 0.4143, 0.08565, 0.3773, 0.05953, 0.3377, 0.03836, 0.3389, 0.03527, 0.3791, 0.05675, 0.3377, 0.03836, 0.2947, 0.02532, 0.2953, 0.02204, 0.3389, 0.03527, 0.2947, 0.02532, 0.25, 0.02092, 0.25, 0.01758, 0.2953, 0.02204, 0.25, 0.02092, 0.2053, 0.02532, 0.2047, 0.02204, 0.25, 0.01758, 0.2053, 0.02532, 0.1623, 0.03836, 0.1611, 0.03527, 0.2047, 0.02204, 0.1623, 0.03836, 0.1227, 0.05953, 0.1209, 0.05675, 0.1611, 0.03527, 0.1227, 0.05953, 0.08802, 0.08802, 0.08565, 0.08565, 0.1209, 0.05675, 0.08802, 0.08802, 0.05953, 0.1227, 0.05675, 0.1209, 0.08565, 0.08565, 0.05953, 0.1227, 0.03836, 0.1623, 0.03527, 0.1611, 0.05675, 0.1209, 0.03836, 0.1623, 0.02532, 0.2053, 0.02204, 0.2047, 0.03527, 0.1611, 0.02532, 0.2053, 0.02092, 0.25, 0.01758, 0.25, 0.02204, 0.2047, 0.02092, 0.25, 0.02532, 0.2947, 0.02204, 0.2953, 0.01758, 0.25, 0.02532, 0.2947, 0.03836, 0.3377, 0.03527, 0.3389, 0.02204, 0.2953, 0.03836, 0.3377, 0.05953, 0.3773, 0.05675, 0.3791, 0.03527, 0.3389, 0.05953, 0.3773, 0.08802, 0.412, 0.08565, 0.4143, 0.05675, 0.3791, 0.08802, 0.412, 0.1227, 0.4405, 0.1209, 0.4433, 0.08565, 0.4143, 0.1227, 0.4405, 0.1623, 0.4616, 0.1611, 0.4647, 0.1209, 0.4433, 0.1623, 0.4616, 0.2053, 0.4747, 0.2047, 0.478, 0.1611, 0.4647, 0.2053, 0.4747, 0.25, 0.4791, 0.25, 0.4824, 0.2047, 0.478, 0.25, 0.4755, 0.294, 0.4712, 0.2947, 0.4747, 0.25, 0.4791, 0.294, 0.4712, 0.3363, 0.4584, 0.3377, 0.4616, 0.2947, 0.4747, 0.3363, 0.4584, 0.3753, 0.4375, 0.3773, 0.4405, 0.3377, 0.4616, 0.3753, 0.4375, 0.4095, 0.4095, 0.412, 0.412, 0.3773, 0.4405, 0.4095, 0.4095, 0.4375, 0.3753, 0.4405, 0.3773, 0.412, 0.412, 0.4375, 0.3753, 0.4584, 0.3363, 0.4616, 0.3377, 0.4405, 0.3773, 0.4584, 0.3363, 0.4712, 0.294, 0.4747, 0.2947, 0.4616, 0.3377, 0.4712, 0.294, 0.4755, 0.25, 0.4791, 0.25, 0.4747, 0.2947, 0.4755, 0.25, 0.4712, 0.206, 0.4747, 0.2053, 0.4791, 0.25, 0.4712, 0.206, 0.4584, 0.1637, 0.4616, 0.1623, 0.4747, 0.2053, 0.4584, 0.1637, 0.4375, 0.1247, 0.4405, 0.1227, 0.4616, 0.1623, 0.4375, 0.1247, 0.4095, 0.09052, 0.412, 0.08802, 0.4405, 0.1227, 0.4095, 0.09052, 0.3753, 0.06247, 0.3773, 0.05953, 0.412, 0.08802, 0.3753, 0.06247, 0.3363, 0.04163, 0.3377, 0.03836, 0.3773, 0.05953, 0.3363, 0.04163, 0.294, 0.0288, 0.2947, 0.02532, 0.3377, 0.03836, 0.294, 0.0288, 0.25, 0.02446, 0.25, 0.02092, 0.2947, 0.02532, 0.25, 0.02446, 0.206, 0.0288, 0.2053, 0.02532, 0.25, 0.02092, 0.206, 0.0288, 0.1637, 0.04163, 0.1623, 0.03836, 0.2053, 0.02532, 0.1637, 0.04163, 0.1247, 0.06247, 0.1227, 0.05953, 0.1623, 0.03836, 0.1247, 0.06247, 0.09052, 0.09052, 0.08802, 0.08802, 0.1227, 0.05953, 0.09052, 0.09052, 0.06247, 0.1247, 0.05953, 0.1227, 0.08802, 0.08802, 0.06247, 0.1247, 0.04163, 0.1637, 0.03836, 0.1623, 0.05953, 0.1227, 0.04163, 0.1637, 0.0288, 0.206, 0.02532, 0.2053, 0.03836, 0.1623, 0.0288, 0.206, 0.02446, 0.25, 0.02092, 0.25, 0.02532, 0.2053, 0.02446, 0.25, 0.0288, 0.294, 0.02532, 0.2947, 0.02092, 0.25, 0.0288, 0.294, 0.04163, 0.3363, 0.03836, 0.3377, 0.02532, 0.2947, 0.04163, 0.3363, 0.06247, 0.3753, 0.05953, 0.3773, 0.03836, 0.3377, 0.06247, 0.3753, 0.09052, 0.4095, 0.08802, 0.412, 0.05953, 0.3773, 0.09052, 0.4095, 0.1247, 0.4375, 0.1227, 0.4405, 0.08802, 0.412, 0.1247, 0.4375, 0.1637, 0.4584, 0.1623, 0.4616, 0.1227, 0.4405, 0.1637, 0.4584, 0.206, 0.4712, 0.2053, 0.4747, 0.1623, 0.4616, 0.206, 0.4712, 0.25, 0.4755, 0.25, 0.4791, 0.2053, 0.4747, 0.25, 0.4737, 0.2936, 0.4694, 0.294, 0.4712, 0.25, 0.4755, 0.2936, 0.4694, 0.3356, 0.4566, 0.3363, 0.4584, 0.294, 0.4712, 0.3356, 0.4566, 0.3743, 0.436, 0.3753, 0.4375, 0.3363, 0.4584, 0.3743, 0.436, 0.4082, 0.4082, 0.4095, 0.4095, 0.3753, 0.4375, 0.4082, 0.4082, 0.436, 0.3743, 0.4375, 0.3753, 0.4095, 0.4095, 0.436, 0.3743, 0.4566, 0.3356, 0.4584, 0.3363, 0.4375, 0.3753, 0.4566, 0.3356, 0.4694, 0.2936, 0.4712, 0.294, 0.4584, 0.3363, 0.4694, 0.2936, 0.4737, 0.25, 0.4755, 0.25, 0.4712, 0.294, 0.4737, 0.25, 0.4694, 0.2064, 0.4712, 0.206, 0.4755, 0.25, 0.4694, 0.2064, 0.4566, 0.1644, 0.4584, 0.1637, 0.4712, 0.206, 0.4566, 0.1644, 0.436, 0.1257, 0.4375, 0.1247, 0.4584, 0.1637, 0.436, 0.1257, 0.4082, 0.09185, 0.4095, 0.09052, 0.4375, 0.1247, 0.4082, 0.09185, 0.3743, 0.06403, 0.3753, 0.06247, 0.4095, 0.09052, 0.3743, 0.06403, 0.3356, 0.04337, 0.3363, 0.04163, 0.3753, 0.06247, 0.3356, 0.04337, 0.2936, 0.03064, 0.294, 0.0288, 0.3363, 0.04163, 0.2936, 0.03064, 0.25, 0.02634, 0.25, 0.02446, 0.294, 0.0288, 0.25, 0.02634, 0.2064, 0.03064, 0.206, 0.0288, 0.25, 0.02446, 0.2064, 0.03064, 0.1644, 0.04337, 0.1637, 0.04163, 0.206, 0.0288, 0.1644, 0.04337, 0.1257, 0.06403, 0.1247, 0.06247, 0.1637, 0.04163, 0.1257, 0.06403, 0.09185, 0.09185, 0.09052, 0.09052, 0.1247, 0.06247, 0.09185, 0.09185, 0.06403, 0.1257, 0.06247, 0.1247, 0.09052, 0.09052, 0.06403, 0.1257, 0.04337, 0.1644, 0.04163, 0.1637, 0.06247, 0.1247, 0.04337, 0.1644, 0.03064, 0.2064, 0.0288, 0.206, 0.04163, 0.1637, 0.03064, 0.2064, 0.02634, 0.25, 0.02446, 0.25, 0.0288, 0.206, 0.02634, 0.25, 0.03064, 0.2936, 0.0288, 0.294, 0.02446, 0.25, 0.03064, 0.2936, 0.04337, 0.3356, 0.04163, 0.3363, 0.0288, 0.294, 0.04337, 0.3356, 0.06403, 0.3743, 0.06247, 0.3753, 0.04163, 0.3363, 0.06403, 0.3743, 0.09185, 0.4082, 0.09052, 0.4095, 0.06247, 0.3753, 0.09185, 0.4082, 0.1257, 0.436, 0.1247, 0.4375, 0.09052, 0.4095, 0.1257, 0.436, 0.1644, 0.4566, 0.1637, 0.4584, 0.1247, 0.4375, 0.1644, 0.4566, 0.2064, 0.4694, 0.206, 0.4712, 0.1637, 0.4584, 0.2064, 0.4694, 0.25, 0.4737, 0.25, 0.4755, 0.206, 0.4712, 0.25, 0.4717, 0.2932, 0.4674, 0.2936, 0.4694, 0.25, 0.4737, 0.2932, 0.4674, 0.3348, 0.4548, 0.3356, 0.4566, 0.2936, 0.4694, 0.3348, 0.4548, 0.3732, 0.4343, 0.3743, 0.436, 0.3356, 0.4566, 0.3732, 0.4343, 0.4068, 0.4068, 0.4082, 0.4082, 0.3743, 0.436, 0.4068, 0.4068, 0.4343, 0.3732, 0.436, 0.3743, 0.4082, 0.4082, 0.4343, 0.3732, 0.4548, 0.3348, 0.4566, 0.3356, 0.436, 0.3743, 0.4548, 0.3348, 0.4674, 0.2932, 0.4694, 0.2936, 0.4566, 0.3356, 0.4674, 0.2932, 0.4717, 0.25, 0.4737, 0.25, 0.4694, 0.2936, 0.4717, 0.25, 0.4674, 0.2068, 0.4694, 0.2064, 0.4737, 0.25, 0.4674, 0.2068, 0.4548, 0.1652, 0.4566, 0.1644, 0.4694, 0.2064, 0.4548, 0.1652, 0.4343, 0.1268, 0.436, 0.1257, 0.4566, 0.1644, 0.4343, 0.1268, 0.4068, 0.09325, 0.4082, 0.09185, 0.436, 0.1257, 0.4068, 0.09325, 0.3732, 0.06568, 0.3743, 0.06403, 0.4082, 0.09185, 0.3732, 0.06568, 0.3348, 0.04519, 0.3356, 0.04337, 0.3743, 0.06403, 0.3348, 0.04519, 0.2932, 0.03258, 0.2936, 0.03064, 0.3356, 0.04337, 0.2932, 0.03258, 0.25, 0.02832, 0.25, 0.02634, 0.2936, 0.03064, 0.25, 0.02832, 0.2068, 0.03258, 0.2064, 0.03064, 0.25, 0.02634, 0.2068, 0.03258, 0.1652, 0.04519, 0.1644, 0.04337, 0.2064, 0.03064, 0.1652, 0.04519, 0.1268, 0.06568, 0.1257, 0.06403, 0.1644, 0.04337, 0.1268, 0.06568, 0.09325, 0.09325, 0.09185, 0.09185, 0.1257, 0.06403, 0.09325, 0.09325, 0.06568, 0.1268, 0.06403, 0.1257, 0.09185, 0.09185, 0.06568, 0.1268, 0.04519, 0.1652, 0.04337, 0.1644, 0.06403, 0.1257, 0.04519, 0.1652, 0.03257, 0.2068, 0.03064, 0.2064, 0.04337, 0.1644, 0.03257, 0.2068, 0.02832, 0.25, 0.02634, 0.25, 0.03064, 0.2064, 0.02832, 0.25, 0.03258, 0.2932, 0.03064, 0.2936, 0.02634, 0.25, 0.03258, 0.2932, 0.04519, 0.3348, 0.04337, 0.3356, 0.03064, 0.2936, 0.04519, 0.3348, 0.06568, 0.3732, 0.06403, 0.3743, 0.04337, 0.3356, 0.06568, 0.3732, 0.09325, 0.4068, 0.09185, 0.4082, 0.06403, 0.3743, 0.09325, 0.4068, 0.1268, 0.4343, 0.1257, 0.436, 0.09185, 0.4082, 0.1268, 0.4343, 0.1652, 0.4548, 0.1644, 0.4566, 0.1257, 0.436, 0.1652, 0.4548, 0.2068, 0.4674, 0.2064, 0.4694, 0.1644, 0.4566, 0.2068, 0.4674, 0.25, 0.4717, 0.25, 0.4737, 0.2064, 0.4694, 0.25, 0.4688, 0.2927, 0.4646, 0.2932, 0.4674, 0.25, 0.4717, 0.2927, 0.4646, 0.3337, 0.4522, 0.3348, 0.4548, 0.2932, 0.4674, 0.3337, 0.4522, 0.3716, 0.4319, 0.3732, 0.4343, 0.3348, 0.4548, 0.3716, 0.4319, 0.4047, 0.4047, 0.4068, 0.4068, 0.3732, 0.4343, 0.4047, 0.4047, 0.4319, 0.3716, 0.4343, 0.3732, 0.4068, 0.4068, 0.4319, 0.3716, 0.4522, 0.3337, 0.4548, 0.3348, 0.4343, 0.3732, 0.4522, 0.3337, 0.4646, 0.2927, 0.4674, 0.2932, 0.4548, 0.3348, 0.4646, 0.2927, 0.4688, 0.25, 0.4717, 0.25, 0.4674, 0.2932, 0.4688, 0.25, 0.4646, 0.2073, 0.4674, 0.2068, 0.4717, 0.25, 0.4646, 0.2073, 0.4522, 0.1663, 0.4548, 0.1652, 0.4674, 0.2068, 0.4522, 0.1663, 0.4319, 0.1284, 0.4343, 0.1268, 0.4548, 0.1652, 0.4319, 0.1284, 0.4047, 0.09527, 0.4068, 0.09325, 0.4343, 0.1268, 0.4047, 0.09527, 0.3716, 0.06806, 0.3732, 0.06568, 0.4068, 0.09325, 0.3716, 0.06806, 0.3337, 0.04784, 0.3348, 0.04519, 0.3732, 0.06568, 0.3337, 0.04784, 0.2927, 0.03539, 0.2932, 0.03258, 0.3348, 0.04519, 0.2927, 0.03539, 0.25, 0.03118, 0.25, 0.02832, 0.2932, 0.03258, 0.25, 0.03118, 0.2073, 0.03539, 0.2068, 0.03258, 0.25, 0.02832, 0.2073, 0.03539, 0.1663, 0.04784, 0.1652, 0.04519, 0.2068, 0.03258, 0.1663, 0.04784, 0.1284, 0.06806, 0.1268, 0.06568, 0.1652, 0.04519, 0.1284, 0.06806, 0.09527, 0.09527, 0.09325, 0.09325, 0.1268, 0.06568, 0.09527, 0.09527, 0.06806, 0.1284, 0.06568, 0.1268, 0.09325, 0.09325, 0.06806, 0.1284, 0.04784, 0.1663, 0.04519, 0.1652, 0.06568, 0.1268, 0.04784, 0.1663, 0.03539, 0.2073, 0.03257, 0.2068, 0.04519, 0.1652, 0.03539, 0.2073, 0.03118, 0.25, 0.02832, 0.25, 0.03257, 0.2068, 0.03118, 0.25, 0.03539, 0.2927, 0.03258, 0.2932, 0.02832, 0.25, 0.03539, 0.2927, 0.04784, 0.3337, 0.04519, 0.3348, 0.03258, 0.2932, 0.04784, 0.3337, 0.06806, 0.3716, 0.06568, 0.3732, 0.04519, 0.3348, 0.06806, 0.3716, 0.09527, 0.4047, 0.09325, 0.4068, 0.06568, 0.3732, 0.09527, 0.4047, 0.1284, 0.4319, 0.1268, 0.4343, 0.09325, 0.4068, 0.1284, 0.4319, 0.1663, 0.4522, 0.1652, 0.4548, 0.1268, 0.4343, 0.1663, 0.4522, 0.2073, 0.4646, 0.2068, 0.4674, 0.1652, 0.4548, 0.2073, 0.4646, 0.25, 0.4688, 0.25, 0.4717, 0.2068, 0.4674, 0.25, 0.4655, 0.292, 0.4614, 0.2927, 0.4646, 0.25, 0.4688, 0.292, 0.4614, 0.3325, 0.4491, 0.3337, 0.4522, 0.2927, 0.4646, 0.3325, 0.4491, 0.3697, 0.4292, 0.3716, 0.4319, 0.3337, 0.4522, 0.3697, 0.4292, 0.4024, 0.4024, 0.4047, 0.4047, 0.3716, 0.4319, 0.4024, 0.4024, 0.4292, 0.3697, 0.4319, 0.3716, 0.4047, 0.4047, 0.4292, 0.3697, 0.4491, 0.3325, 0.4522, 0.3337, 0.4319, 0.3716, 0.4491, 0.3325, 0.4614, 0.292, 0.4646, 0.2927, 0.4522, 0.3337, 0.4614, 0.292, 0.4655, 0.25, 0.4688, 0.25, 0.4646, 0.2927, 0.4655, 0.25, 0.4614, 0.208, 0.4646, 0.2073, 0.4688, 0.25, 0.4614, 0.208, 0.4491, 0.1675, 0.4522, 0.1663, 0.4646, 0.2073, 0.4491, 0.1675, 0.4292, 0.1303, 0.4319, 0.1284, 0.4522, 0.1663, 0.4292, 0.1303, 0.4024, 0.09762, 0.4047, 0.09527, 0.4319, 0.1284, 0.4024, 0.09762, 0.3697, 0.07082, 0.3716, 0.06806, 0.4047, 0.09527, 0.3697, 0.07082, 0.3325, 0.05091, 0.3337, 0.04784, 0.3716, 0.06806, 0.3325, 0.05091, 0.292, 0.03865, 0.2927, 0.03539, 0.3337, 0.04784, 0.292, 0.03865, 0.25, 0.03451, 0.25, 0.03374, 0.2541, 0.03413, 0.256, 0.03426, 0.2578, 0.03435, 0.2592, 0.03438, 0.2603, 0.03436, 0.2611, 0.03428, 0.2615, 0.03415, 0.2615, 0.03398, 0.2611, 0.03378, 0.2603, 0.03354, 0.2592, 0.0333, 0.2578, 0.03304, 0.2561, 0.03279, 0.2543, 0.03255, 0.2523, 0.03233, 0.25, 0.03212, 0.25, 0.03118, 0.2927, 0.03539, 0.25, 0.03451, 0.208, 0.03865, 0.2078, 0.03786, 0.25, 0.03374, 0.208, 0.03865, 0.1675, 0.05091, 0.1663, 0.04784, 0.2073, 0.03539, 0.2075, 0.03625, 0.2058, 0.03675, 0.2039, 0.03734, 0.2022, 0.03792, 0.2007, 0.03847, 0.1995, 0.03896, 0.1986, 0.03938, 0.198, 0.03971, 0.1978, 0.03994, 0.198, 0.04006, 0.1986, 0.04005, 0.1996, 0.03992, 0.2008, 0.03967, 0.2024, 0.03932, 0.2042, 0.03886, 0.2061, 0.03834, 0.2078, 0.03786, 0.1675, 0.05091, 0.1303, 0.07082, 0.1284, 0.06806, 0.1663, 0.04784, 0.1303, 0.07082, 0.09762, 0.09762, 0.09527, 0.09527, 0.1284, 0.06806, 0.09762, 0.09762, 0.07082, 0.1303, 0.06806, 0.1284, 0.09527, 0.09527, 0.07082, 0.1303, 0.05091, 0.1675, 0.04784, 0.1663, 0.06806, 0.1284, 0.05091, 0.1675, 0.03865, 0.208, 0.03539, 0.2073, 0.04784, 0.1663, 0.03865, 0.208, 0.03451, 0.25, 0.03118, 0.25, 0.03539, 0.2073, 0.03451, 0.25, 0.03865, 0.292, 0.03539, 0.2927, 0.03118, 0.25, 0.03865, 0.292, 0.05091, 0.3325, 0.04784, 0.3337, 0.03539, 0.2927, 0.05091, 0.3325, 0.07082, 0.3697, 0.06806, 0.3716, 0.04784, 0.3337, 0.07082, 0.3697, 0.09762, 0.4024, 0.09527, 0.4047, 0.06806, 0.3716, 0.09762, 0.4024, 0.1303, 0.4292, 0.1284, 0.4319, 0.09527, 0.4047, 0.1303, 0.4292, 0.1675, 0.4491, 0.1663, 0.4522, 0.1284, 0.4319, 0.1675, 0.4491, 0.208, 0.4614, 0.2073, 0.4646, 0.1663, 0.4522, 0.208, 0.4614, 0.25, 0.4655, 0.25, 0.4688, 0.2073, 0.4646, 0.25, 0.4623, 0.2914, 0.4582, 0.292, 0.4614, 0.25, 0.4655, 0.2914, 0.4582, 0.3312, 0.4461, 0.3325, 0.4491, 0.292, 0.4614, 0.3312, 0.4461, 0.3679, 0.4265, 0.3697, 0.4292, 0.3325, 0.4491, 0.3679, 0.4265, 0.4001, 0.4001, 0.4024, 0.4024, 0.3697, 0.4292, 0.4001, 0.4001, 0.4265, 0.3679, 0.4292, 0.3697, 0.4024, 0.4024, 0.4265, 0.3679, 0.4461, 0.3312, 0.4491, 0.3325, 0.4292, 0.3697, 0.4461, 0.3312, 0.4582, 0.2914, 0.4614, 0.292, 0.4491, 0.3325, 0.4582, 0.2914, 0.4623, 0.25, 0.4655, 0.25, 0.4614, 0.292, 0.4623, 0.25, 0.4582, 0.2086, 0.4614, 0.208, 0.4655, 0.25, 0.4582, 0.2086, 0.4461, 0.1688, 0.4491, 0.1675, 0.4614, 0.208, 0.4461, 0.1688, 0.4265, 0.1321, 0.4292, 0.1303, 0.4491, 0.1675, 0.4265, 0.1321, 0.4001, 0.0999, 0.4024, 0.09762, 0.4292, 0.1303, 0.4001, 0.0999, 0.3679, 0.0735, 0.3697, 0.07082, 0.4024, 0.09762, 0.3679, 0.0735, 0.3312, 0.05389, 0.3325, 0.05091, 0.3697, 0.07082, 0.3312, 0.05389, 0.2914, 0.04181, 0.292, 0.03865, 0.3325, 0.05091, 0.2914, 0.04181, 0.25, 0.03773, 0.25, 0.03451, 0.292, 0.03865, 0.25, 0.03773, 0.2086, 0.04181, 0.208, 0.03865, 0.25, 0.03451, 0.2086, 0.04181, 0.1688, 0.05389, 0.1675, 0.05091, 0.208, 0.03865, 0.1688, 0.05389, 0.1321, 0.0735, 0.1303, 0.07082, 0.1675, 0.05091, 0.1321, 0.0735, 0.0999, 0.0999, 0.09762, 0.09762, 0.1303, 0.07082, 0.0999, 0.0999, 0.0735, 0.1321, 0.07082, 0.1303, 0.09762, 0.09762, 0.0735, 0.1321, 0.05389, 0.1688, 0.05091, 0.1675, 0.07082, 0.1303, 0.05389, 0.1688, 0.04181, 0.2086, 0.03865, 0.208, 0.05091, 0.1675, 0.04181, 0.2086, 0.03773, 0.25, 0.03451, 0.25, 0.03865, 0.208, 0.03773, 0.25, 0.04181, 0.2914, 0.03865, 0.292, 0.03451, 0.25, 0.04181, 0.2914, 0.05389, 0.3312, 0.05091, 0.3325, 0.03865, 0.292, 0.05389, 0.3312, 0.0735, 0.3679, 0.07082, 0.3697, 0.05091, 0.3325, 0.0735, 0.3679, 0.0999, 0.4001, 0.09762, 0.4024, 0.07082, 0.3697, 0.0999, 0.4001, 0.1321, 0.4265, 0.1303, 0.4292, 0.09762, 0.4024, 0.1321, 0.4265, 0.1688, 0.4461, 0.1675, 0.4491, 0.1303, 0.4292, 0.1688, 0.4461, 0.2086, 0.4582, 0.208, 0.4614, 0.1675, 0.4491, 0.2086, 0.4582, 0.25, 0.4623, 0.25, 0.4655, 0.208, 0.4614, 0.4197, 0.4197, 0.4496, 0.3833, 0.4496, 0.3833, 0.4197, 0.4197, 0.1582, 0.4717, 0.2032, 0.4854, 0.2032, 0.4854, 0.1582, 0.4717, 0.2032, 0.01461, 0.1582, 0.02827, 0.1582, 0.02827, 0.2032, 0.01461, 0.25, 0.03212, 0.2075, 0.03625, 0.2073, 0.03539, 0.25, 0.03118, 0.3833, 0.4496, 0.4197, 0.4197, 0.4197, 0.4197, 0.3833, 0.4496, 0.2032, 0.4854, 0.25, 0.49, 0.25, 0.49, 0.2032, 0.4854, 0.1582, 0.02827, 0.1167, 0.05045, 0.1167, 0.05045, 0.1582, 0.02827, 0.4496, 0.3833, 0.4717, 0.3418, 0.4717, 0.3418, 0.4496, 0.3833, 0.1167, 0.05045, 0.08029, 0.08029, 0.08029, 0.08029, 0.1167, 0.05045, 0.4717, 0.3418, 0.4854, 0.2968, 0.4854, 0.2968, 0.4717, 0.3418, 0.08029, 0.08029, 0.05045, 0.1167, 0.05045, 0.1167, 0.08029, 0.08029, 0.4854, 0.2968, 0.49, 0.25, 0.49, 0.25, 0.4854, 0.2968, 0.05045, 0.1167, 0.02827, 0.1582, 0.02827, 0.1582, 0.05045, 0.1167, 0.49, 0.25, 0.4854, 0.2032, 0.4854, 0.2032, 0.49, 0.25, 0.02827, 0.1582, 0.01461, 0.2032, 0.01461, 0.2032, 0.02827, 0.1582, 0.4854, 0.2032, 0.4717, 0.1582, 0.4717, 0.1582, 0.4854, 0.2032, 0.01461, 0.2032, 0.01, 0.25, 0.01, 0.25, 0.01461, 0.2032, 0.4717, 0.1582, 0.4496, 0.1167, 0.4496, 0.1167, 0.4717, 0.1582, 0.01, 0.25, 0.01461, 0.2968, 0.01461, 0.2968, 0.01, 0.25, 0.4496, 0.1167, 0.4197, 0.08029, 0.4197, 0.08029, 0.4496, 0.1167, 0.01461, 0.2968, 0.02827, 0.3418, 0.02827, 0.3418, 0.01461, 0.2968, 0.4197, 0.08029, 0.3833, 0.05045, 0.3833, 0.05045, 0.4197, 0.08029, 0.02827, 0.3418, 0.05045, 0.3833, 0.05045, 0.3833, 0.02827, 0.3418, 0.3833, 0.05045, 0.3418, 0.02827, 0.3418, 0.02827, 0.3833, 0.05045, 0.25, 0.49, 0.2968, 0.4854, 0.2968, 0.4854, 0.25, 0.49, 0.05045, 0.3833, 0.08029, 0.4197, 0.08029, 0.4197, 0.05045, 0.3833, 0.3418, 0.02827, 0.2968, 0.01461, 0.2968, 0.01461, 0.3418, 0.02827, 0.2968, 0.4854, 0.3418, 0.4717, 0.3418, 0.4717, 0.2968, 0.4854, 0.08029, 0.4197, 0.1167, 0.4496, 0.1167, 0.4496, 0.08029, 0.4197, 0.2968, 0.01461, 0.25, 0.01, 0.25, 0.01, 0.2968, 0.01461, 0.3418, 0.4717, 0.3833, 0.4496, 0.3833, 0.4496, 0.3418, 0.4717, 0.1167, 0.4496, 0.1582, 0.4717, 0.1582, 0.4717, 0.1167, 0.4496, 0.25, 0.01, 0.2032, 0.01461, 0.2032, 0.01461, 0.25, 0.01, 0.1167, 0.4496, 0.1582, 0.4717, 0.1582, 0.4717, 0.1167, 0.4496, 0.25, 0.01, 0.2032, 0.01461, 0.2032, 0.01461, 0.25, 0.01, 0.3833, 0.4496, 0.4197, 0.4197, 0.4197, 0.4197, 0.3833, 0.4496, 0.1582, 0.4717, 0.2032, 0.4854, 0.2032, 0.4854, 0.1582, 0.4717, 0.2032, 0.01461, 0.1582, 0.02827, 0.1582, 0.02827, 0.2032, 0.01461, 0.4197, 0.4197, 0.4496, 0.3833, 0.4496, 0.3833, 0.4197, 0.4197, 0.2032, 0.4854, 0.25, 0.49, 0.25, 0.49, 0.2032, 0.4854, 0.1582, 0.02827, 0.1167, 0.05045, 0.1167, 0.05045, 0.1582, 0.02827, 0.4496, 0.3833, 0.4717, 0.3418, 0.4717, 0.3418, 0.4496, 0.3833, 0.25, 0.49, 0.2968, 0.4854, 0.2968, 0.4854, 0.25, 0.49, 0.1167, 0.05045, 0.08029, 0.08029, 0.08029, 0.08029, 0.1167, 0.05045, 0.4717, 0.3418, 0.4854, 0.2968, 0.4854, 0.2968, 0.4717, 0.3418, 0.08029, 0.08029, 0.05045, 0.1167, 0.05045, 0.1167, 0.08029, 0.08029, 0.4854, 0.2968, 0.49, 0.25, 0.49, 0.25, 0.4854, 0.2968, 0.2968, 0.4854, 0.3418, 0.4717, 0.3418, 0.4717, 0.2968, 0.4854, 0.05045, 0.1167, 0.02827, 0.1582, 0.02827, 0.1582, 0.05045, 0.1167, 0.49, 0.25, 0.4854, 0.2032, 0.4854, 0.2032, 0.49, 0.25, 0.02827, 0.1582, 0.01461, 0.2032, 0.01461, 0.2032, 0.02827, 0.1582, 0.4854, 0.2032, 0.4717, 0.1582, 0.4717, 0.1582, 0.4854, 0.2032, 0.01461, 0.2032, 0.01, 0.25, 0.01, 0.25, 0.01461, 0.2032, 0.4717, 0.1582, 0.4496, 0.1167, 0.4496, 0.1167, 0.4717, 0.1582, 0.01, 0.25, 0.01461, 0.2968, 0.01461, 0.2968, 0.01, 0.25, 0.4496, 0.1167, 0.4197, 0.08029, 0.4197, 0.08029, 0.4496, 0.1167, 0.01461, 0.2968, 0.02827, 0.3418, 0.02827, 0.3418, 0.01461, 0.2968, 0.4197, 0.08029, 0.3833, 0.05045, 0.3833, 0.05045, 0.4197, 0.08029, 0.02827, 0.3418, 0.05045, 0.3833, 0.05045, 0.3833, 0.02827, 0.3418, 0.3833, 0.05045, 0.3418, 0.02827, 0.3418, 0.02827, 0.3833, 0.05045, 0.05045, 0.3833, 0.08029, 0.4197, 0.08029, 0.4197, 0.05045, 0.3833, 0.3418, 0.02827, 0.2968, 0.01461, 0.2968, 0.01461, 0.3418, 0.02827, 0.08029, 0.4197, 0.1167, 0.4496, 0.1167, 0.4496, 0.08029, 0.4197, 0.2968, 0.01461, 0.25, 0.01, 0.25, 0.01, 0.2968, 0.01461, 0.3418, 0.4717, 0.3833, 0.4496, 0.3833, 0.4496, 0.3418, 0.4717, 0.02827, 0.3418, 0.05045, 0.3833, 0.05045, 0.3833, 0.02827, 0.3418, 0.3833, 0.05045, 0.3418, 0.02827, 0.3418, 0.02827, 0.3833, 0.05045, 0.25, 0.49, 0.2968, 0.4854, 0.2968, 0.4854, 0.25, 0.49, 0.05045, 0.3833, 0.08029, 0.4197, 0.08029, 0.4197, 0.05045, 0.3833, 0.3418, 0.02827, 0.2968, 0.01461, 0.2968, 0.01461, 0.3418, 0.02827, 0.2968, 0.4854, 0.3418, 0.4717, 0.3418, 0.4717, 0.2968, 0.4854, 0.08029, 0.4197, 0.1167, 0.4496, 0.1167, 0.4496, 0.08029, 0.4197, 0.2968, 0.01461, 0.25, 0.01, 0.25, 0.01, 0.2968, 0.01461, 0.3418, 0.4717, 0.3833, 0.4496, 0.3833, 0.4496, 0.3418, 0.4717, 0.1167, 0.4496, 0.1582, 0.4717, 0.1582, 0.4717, 0.1167, 0.4496, 0.25, 0.01, 0.2032, 0.01461, 0.2032, 0.01461, 0.25, 0.01, 0.3833, 0.4496, 0.4197, 0.4197, 0.4197, 0.4197, 0.3833, 0.4496, 0.1582, 0.4717, 0.2032, 0.4854, 0.2032, 0.4854, 0.1582, 0.4717, 0.2032, 0.01461, 0.1582, 0.02827, 0.1582, 0.02827, 0.2032, 0.01461, 0.4197, 0.4197, 0.4496, 0.3833, 0.4496, 0.3833, 0.4197, 0.4197, 0.2032, 0.4854, 0.25, 0.49, 0.25, 0.49, 0.2032, 0.4854, 0.1582, 0.02827, 0.1167, 0.05045, 0.1167, 0.05045, 0.1582, 0.02827, 0.4496, 0.3833, 0.4717, 0.3418, 0.4717, 0.3418, 0.4496, 0.3833, 0.1167, 0.05045, 0.08029, 0.08029, 0.08029, 0.08029, 0.1167, 0.05045, 0.4717, 0.3418, 0.4854, 0.2968, 0.4854, 0.2968, 0.4717, 0.3418, 0.08029, 0.08029, 0.05045, 0.1167, 0.05045, 0.1167, 0.08029, 0.08029, 0.4854, 0.2968, 0.49, 0.25, 0.49, 0.25, 0.4854, 0.2968, 0.05045, 0.1167, 0.02827, 0.1582, 0.02827, 0.1582, 0.05045, 0.1167, 0.49, 0.25, 0.4854, 0.2032, 0.4854, 0.2032, 0.49, 0.25, 0.02827, 0.1582, 0.01461, 0.2032, 0.01461, 0.2032, 0.02827, 0.1582, 0.4854, 0.2032, 0.4717, 0.1582, 0.4717, 0.1582, 0.4854, 0.2032, 0.01461, 0.2032, 0.01, 0.25, 0.01, 0.25, 0.01461, 0.2032, 0.4717, 0.1582, 0.4496, 0.1167, 0.4496, 0.1167, 0.4717, 0.1582, 0.01, 0.25, 0.01461, 0.2968, 0.01461, 0.2968, 0.01, 0.25, 0.4496, 0.1167, 0.4197, 0.08029, 0.4197, 0.08029, 0.4496, 0.1167, 0.01461, 0.2968, 0.02827, 0.3418, 0.02827, 0.3418, 0.01461, 0.2968, 0.4197, 0.08029, 0.3833, 0.05045, 0.3833, 0.05045, 0.4197, 0.08029, 0.3418, 0.4717, 0.3833, 0.4496, 0.3833, 0.4496, 0.3418, 0.4717, 0.1167, 0.4496, 0.1582, 0.4717, 0.1582, 0.4717, 0.1167, 0.4496, 0.25, 0.01, 0.2032, 0.01461, 0.2032, 0.01461, 0.25, 0.01, 0.3833, 0.4496, 0.4197, 0.4197, 0.4197, 0.4197, 0.3833, 0.4496, 0.1582, 0.4717, 0.2032, 0.4854, 0.2032, 0.4854, 0.1582, 0.4717, 0.2032, 0.01461, 0.1582, 0.02827, 0.1582, 0.02827, 0.2032, 0.01461, 0.4197, 0.4197, 0.4496, 0.3833, 0.4496, 0.3833, 0.4197, 0.4197, 0.2032, 0.4854, 0.25, 0.49, 0.25, 0.49, 0.2032, 0.4854, 0.1582, 0.02827, 0.1167, 0.05045, 0.1167, 0.05045, 0.1582, 0.02827, 0.4496, 0.3833, 0.4717, 0.3418, 0.4717, 0.3418, 0.4496, 0.3833, 0.1167, 0.05045, 0.08029, 0.08029, 0.08029, 0.08029, 0.1167, 0.05045, 0.4717, 0.3418, 0.4854, 0.2968, 0.4854, 0.2968, 0.4717, 0.3418, 0.08029, 0.08029, 0.05045, 0.1167, 0.05045, 0.1167, 0.08029, 0.08029, 0.4854, 0.2968, 0.49, 0.25, 0.49, 0.25, 0.4854, 0.2968, 0.05045, 0.1167, 0.02827, 0.1582, 0.02827, 0.1582, 0.05045, 0.1167, 0.49, 0.25, 0.4854, 0.2032, 0.4854, 0.2032, 0.49, 0.25, 0.02827, 0.1582, 0.01461, 0.2032, 0.01461, 0.2032, 0.02827, 0.1582, 0.4854, 0.2032, 0.4717, 0.1582, 0.4717, 0.1582, 0.4854, 0.2032, 0.01461, 0.2032, 0.01, 0.25, 0.01, 0.25, 0.01461, 0.2032, 0.4717, 0.1582, 0.4496, 0.1167, 0.4496, 0.1167, 0.4717, 0.1582, 0.01, 0.25, 0.01461, 0.2968, 0.01461, 0.2968, 0.01, 0.25, 0.4496, 0.1167, 0.4197, 0.08029, 0.4197, 0.08029, 0.4496, 0.1167, 0.01461, 0.2968, 0.02827, 0.3418, 0.02827, 0.3418, 0.01461, 0.2968, 0.4197, 0.08029, 0.3833, 0.05045, 0.3833, 0.05045, 0.4197, 0.08029, 0.02827, 0.3418, 0.05045, 0.3833, 0.05045, 0.3833, 0.02827, 0.3418, 0.3833, 0.05045, 0.3418, 0.02827, 0.3418, 0.02827, 0.3833, 0.05045, 0.25, 0.49, 0.2968, 0.4854, 0.2968, 0.4854, 0.25, 0.49, 0.05045, 0.3833, 0.08029, 0.4197, 0.08029, 0.4197, 0.05045, 0.3833, 0.3418, 0.02827, 0.2968, 0.01461, 0.2968, 0.01461, 0.3418, 0.02827, 0.2968, 0.4854, 0.3418, 0.4717, 0.3418, 0.4717, 0.2968, 0.4854, 0.08029, 0.4197, 0.1167, 0.4496, 0.1167, 0.4496, 0.08029, 0.4197, 0.2968, 0.01461, 0.25, 0.01, 0.25, 0.01, 0.2968, 0.01461, 0.4496, 0.3833, 0.4717, 0.3418, 0.4717, 0.3418, 0.4496, 0.3833, 0.1167, 0.05045, 0.08029, 0.08029, 0.08029, 0.08029, 0.1167, 0.05045, 0.4717, 0.3418, 0.4854, 0.2968, 0.4854, 0.2968, 0.4717, 0.3418, 0.08029, 0.08029, 0.05045, 0.1167, 0.05045, 0.1167, 0.08029, 0.08029, 0.4854, 0.2968, 0.49, 0.25, 0.49, 0.25, 0.4854, 0.2968, 0.05045, 0.1167, 0.02827, 0.1582, 0.02827, 0.1582, 0.05045, 0.1167, 0.49, 0.25, 0.4854, 0.2032, 0.4854, 0.2032, 0.49, 0.25, 0.02827, 0.1582, 0.01461, 0.2032, 0.01461, 0.2032, 0.02827, 0.1582, 0.4854, 0.2032, 0.4717, 0.1582, 0.4717, 0.1582, 0.4854, 0.2032, 0.01461, 0.2032, 0.01, 0.25, 0.01, 0.25, 0.01461, 0.2032, 0.4717, 0.1582, 0.4496, 0.1167, 0.4496, 0.1167, 0.4717, 0.1582, 0.01, 0.25, 0.01461, 0.2968, 0.01461, 0.2968, 0.01, 0.25, 0.4496, 0.1167, 0.4197, 0.08029, 0.4197, 0.08029, 0.4496, 0.1167, 0.01461, 0.2968, 0.02827, 0.3418, 0.02827, 0.3418, 0.01461, 0.2968, 0.4197, 0.08029, 0.3833, 0.05045, 0.3833, 0.05045, 0.4197, 0.08029, 0.02827, 0.3418, 0.05045, 0.3833, 0.05045, 0.3833, 0.02827, 0.3418, 0.3833, 0.05045, 0.3418, 0.02827, 0.3418, 0.02827, 0.3833, 0.05045, 0.25, 0.49, 0.2968, 0.4854, 0.2968, 0.4854, 0.25, 0.49, 0.05045, 0.3833, 0.08029, 0.4197, 0.08029, 0.4197, 0.05045, 0.3833, 0.3418, 0.02827, 0.2968, 0.01461, 0.2968, 0.01461, 0.3418, 0.02827, 0.2968, 0.4854, 0.3418, 0.4717, 0.3418, 0.4717, 0.2968, 0.4854, 0.08029, 0.4197, 0.1167, 0.4496, 0.1167, 0.4496, 0.08029, 0.4197, 0.2968, 0.01461, 0.25, 0.01, 0.25, 0.01, 0.2968, 0.01461, 0.3418, 0.4717, 0.3833, 0.4496, 0.3833, 0.4496, 0.3418, 0.4717, 0.1167, 0.4496, 0.1582, 0.4717, 0.1582, 0.4717, 0.1167, 0.4496, 0.25, 0.01, 0.2032, 0.01461, 0.2032, 0.01461, 0.25, 0.01, 0.3833, 0.4496, 0.4197, 0.4197, 0.4197, 0.4197, 0.3833, 0.4496, 0.1582, 0.4717, 0.2032, 0.4854, 0.2032, 0.4854, 0.1582, 0.4717, 0.2032, 0.01461, 0.1582, 0.02827, 0.1582, 0.02827, 0.2032, 0.01461, 0.4197, 0.4197, 0.4496, 0.3833, 0.4496, 0.3833, 0.4197, 0.4197, 0.2032, 0.4854, 0.25, 0.49, 0.25, 0.49, 0.2032, 0.4854, 0.1582, 0.02827, 0.1167, 0.05045, 0.1167, 0.05045, 0.1582, 0.02827])
me_cylinder_002.use_remesh_fix_poles = True
me_cylinder_002.use_remesh_preserve_attributes = False
me_cylinder_002.use_mirror_vertex_groups = False
me_cylinder_002.update()

# ---- objects
ob_model_base = bpy.data.objects.new('Model Base', me_cylinder_001)
ob_model_lid = bpy.data.objects.new('Model Lid', me_cylinder_002)

# ---- transforms, parenting, visibility, modifiers, constraints
ob_model_base.location = (2.815, 0.05642, 0.1841)
ob_model_base.lineart.crease_threshold = 0.0
_m = ob_model_base.modifiers.new('Solidify', 'SOLIDIFY')
_m.thickness = 0.002
ob_model_lid.location = (0.03365, 0.06955, 1.634)
ob_model_lid.scale = (1.025, 1.025, 1.025)
ob_model_lid.lineart.crease_threshold = 0.0

# ---- collection membership
col_collection.objects.link(ob_model_base)
col_collection.objects.link(ob_model_lid)

# ---- scene / render settings (as saved in the file)
scene.frame_start = 1; scene.frame_end = 250; scene.frame_set(0)
scene.render.engine = 'BLENDER_EEVEE_NEXT'
scene.cycles.use_denoising = False
scene.cycles.samples = 128
scene.cycles.sampling_pattern = 'TABULATED_SOBOL'
scene.cycles.use_adaptive_sampling = False
scene.cycles.use_light_tree = False
scene.view_settings.view_transform = 'Filmic'
bpy.context.view_layer.update()

# ---- added for rendering (the .blend has no active camera and no usable light): camera, sun
cam_auto = bpy.data.cameras.new('AutoCamera')
cam_auto.lens = 50.0
cam_auto.sensor_width = 36.0
cam_auto.clip_end = 1000.0
ob_auto_camera = bpy.data.objects.new('AutoCamera', cam_auto)
scene.collection.objects.link(ob_auto_camera)
ob_auto_camera.location = (8.0489, -7.52429, 7.32849)
ob_auto_camera.rotation_euler = (1.09748, -7.21219e-08, 0.694738)
scene.camera = ob_auto_camera
light_auto_sun = bpy.data.lights.new('AutoSun', 'SUN')
light_auto_sun.energy = 3.0
light_auto_sun.angle = 0.0523599
ob_auto_sun = bpy.data.objects.new('AutoSun', light_auto_sun)
scene.collection.objects.link(ob_auto_sun)
ob_auto_sun.rotation_euler = (0.872665, 0.174533, 0.523599)
bpy.context.view_layer.update()
